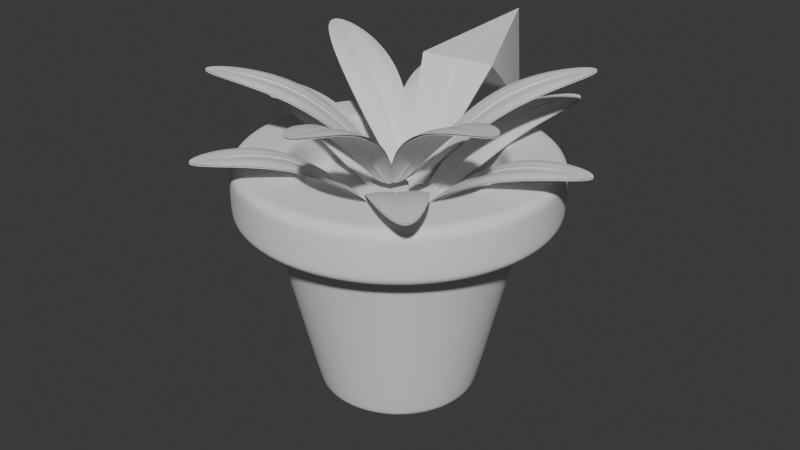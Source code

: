# Source: PotPlant.blend  (saved by Blender 4.0.36; exported with 4.5.12 LTS)
import bpy
from mathutils import Matrix  # noqa: F401  (used for matrix-valued properties, if any)

bpy.ops.wm.read_factory_settings(use_empty=True)
scene = bpy.context.scene
scene.name = 'Scene'

# ---- collections
col_collection = bpy.data.collections.new('Collection'); scene.collection.children.link(col_collection)
col_export = bpy.data.collections.new('Export'); scene.collection.children.link(col_export)

# ---- node groups
ng_auto_smooth = bpy.data.node_groups.new('Auto Smooth', 'GeometryNodeTree')
_s = ng_auto_smooth.interface.new_socket(name='Geometry', in_out='OUTPUT', socket_type='NodeSocketGeometry')
_s = ng_auto_smooth.interface.new_socket(name='Geometry', in_out='INPUT', socket_type='NodeSocketGeometry')
_s = ng_auto_smooth.interface.new_socket(name='Angle', in_out='INPUT', socket_type='NodeSocketFloat')
_s.subtype = 'ANGLE'
_s.min_value = 0.0
_s.max_value = 3.142
ng_auto_smooth.is_modifier = True
_N = ng_auto_smooth.nodes; _L = ng_auto_smooth.links
n0 = _N.new('NodeGroupOutput'); n0.name = 'Group Output'; n0.location = (480, -100)
n1 = _N.new('NodeGroupInput'); n1.name = 'Group Input'; n1.location = (-420, -300)
n2 = _N.new('NodeGroupInput'); n2.name = 'Group Input.001'; n2.location = (-60, -100)
n3 = _N.new('GeometryNodeSetShadeSmooth'); n3.name = 'Set Shade Smooth'; n3.location = (120, -100)
n3.domain = 'EDGE'
n4 = _N.new('GeometryNodeSetShadeSmooth'); n4.name = 'Set Shade Smooth.001'; n4.location = (300, -100)
n5 = _N.new('GeometryNodeInputMeshEdgeAngle'); n5.name = 'Edge Angle'; n5.location = (-420, -220)
n6 = _N.new('GeometryNodeInputEdgeSmooth'); n6.name = 'Is Edge Smooth'; n6.location = (-60, -160)
n7 = _N.new('GeometryNodeInputShadeSmooth'); n7.name = 'Is Face Smooth'; n7.location = (-240, -340)
n8 = _N.new('FunctionNodeBooleanMath'); n8.name = 'Boolean Math'; n8.location = (-60, -220)
n9 = _N.new('FunctionNodeCompare'); n9.name = 'Compare'; n9.location = (-240, -180)
n9.operation = 'LESS_EQUAL'
_L.new(n5.outputs[0], n9.inputs[0])
_L.new(n4.outputs[0], n0.inputs[0])
_L.new(n1.outputs[1], n9.inputs[1])
_L.new(n9.outputs[0], n8.inputs[0])
_L.new(n7.outputs[0], n8.inputs[1])
_L.new(n2.outputs[0], n3.inputs[0])
_L.new(n6.outputs[0], n3.inputs[1])
_L.new(n3.outputs[0], n4.inputs[0])
_L.new(n8.outputs[0], n3.inputs[2])
n0.is_active_output = True

# ---- world
world_world = bpy.data.worlds.new('World'); scene.world = world_world
world_world.use_nodes = True; world_world.node_tree.nodes.clear()
_N = world_world.node_tree.nodes; _L = world_world.node_tree.links
n0 = _N.new('ShaderNodeOutputWorld'); n0.name = 'World Output'; n0.location = (300, 300)
n1 = _N.new('ShaderNodeBackground'); n1.name = 'Background'; n1.location = (10, 300)
n1.inputs[0].default_value = (0.05088, 0.05088, 0.05088, 1.0)
_L.new(n1.outputs[0], n0.inputs[0])
n0.is_active_output = True
world_world.color = (0.05088, 0.05088, 0.05088)
world_world.use_sun_shadow = False
world_world.sun_shadow_jitter_overblur = 0.0

# ---- meshes
me_cylinder = bpy.data.meshes.new('Cylinder')
me_cylinder.from_pydata([(0.0, 0.8086, 1.0), (0.1577, 0.793, 1.0), (0.3094, 0.747, 1.0), (0.4492, 0.6723, 1.0), (0.5717, 0.5717, 1.0), (0.6723, 0.4492, 1.0), (0.747, 0.3094, 1.0), (0.793, 0.1577, 1.0), (0.8086, 0.0, 1.0), (0.793, -0.1577, 1.0), (0.747, -0.3094, 1.0), (0.6723, -0.4492, 1.0), (0.5717, -0.5717, 1.0), (0.4492, -0.6723, 1.0), (0.3094, -0.747, 1.0), (0.1577, -0.793, 1.0), (0.0, -0.8086, 1.0), (-0.1577, -0.793, 1.0), (-0.3094, -0.747, 1.0), (-0.4492, -0.6723, 1.0), (-0.5717, -0.5717, 1.0), (-0.6723, -0.4492, 1.0), (-0.747, -0.3094, 1.0), (-0.793, -0.1577, 1.0), (-0.8086, 0.0, 1.0), (-0.793, 0.1577, 1.0), (-0.747, 0.3094, 1.0), (-0.6723, 0.4492, 1.0), (-0.5717, 0.5717, 1.0), (-0.4492, 0.6723, 1.0), (-0.3094, 0.747, 1.0), (-0.1577, 0.793, 1.0), (5.588e-09, 0.5478, -1.0), (4.114e-09, 0.6602, -0.911), (5.122e-09, 0.5845, -0.9932), (4.657e-09, 0.6187, -0.9739), (4.307e-09, 0.6453, -0.9451), (0.1069, 0.5373, -1.0), (0.1288, 0.6475, -0.911), (0.114, 0.5733, -0.9932), (0.1207, 0.6068, -0.9739), (0.1259, 0.6329, -0.9451), (0.2096, 0.5061, -1.0), (0.2527, 0.61, -0.911), (0.2237, 0.54, -0.9932), (0.2368, 0.5716, -0.9739), (0.247, 0.5962, -0.9451), (0.3043, 0.4555, -1.0), (0.3668, 0.549, -0.911), (0.3247, 0.486, -0.9932), (0.3437, 0.5145, -0.9739), (0.3585, 0.5366, -0.9451), (0.3874, 0.3874, -1.0), (0.4668, 0.4668, -0.911), (0.4133, 0.4133, -0.9932), (0.4375, 0.4375, -0.9739), (0.4563, 0.4563, -0.9451), (0.4555, 0.3043, -1.0), (0.549, 0.3668, -0.911), (0.486, 0.3247, -0.9932), (0.5145, 0.3437, -0.9739), (0.5366, 0.3585, -0.9451), (0.5061, 0.2096, -1.0), (0.61, 0.2527, -0.911), (0.54, 0.2237, -0.9932), (0.5716, 0.2368, -0.9739), (0.5962, 0.247, -0.9451), (0.5373, 0.1069, -1.0), (0.6475, 0.1288, -0.911), (0.5733, 0.114, -0.9932), (0.6068, 0.1207, -0.9739), (0.6329, 0.1259, -0.9451), (0.5478, 4.657e-09, -1.0), (0.6602, 5.063e-09, -0.911), (0.5845, 4.889e-09, -0.9932), (0.6187, 5.064e-09, -0.9739), (0.6453, 5.18e-09, -0.9451), (0.5373, -0.1069, -1.0), (0.6475, -0.1288, -0.911), (0.5733, -0.114, -0.9932), (0.6068, -0.1207, -0.9739), (0.6329, -0.1259, -0.9451), (0.5061, -0.2096, -1.0), (0.61, -0.2527, -0.911), (0.54, -0.2237, -0.9932), (0.5716, -0.2368, -0.9739), (0.5962, -0.247, -0.9451), (0.4555, -0.3043, -1.0), (0.549, -0.3668, -0.911), (0.486, -0.3247, -0.9932), (0.5145, -0.3437, -0.9739), (0.5366, -0.3585, -0.9451), (0.3874, -0.3874, -1.0), (0.4668, -0.4668, -0.911), (0.4133, -0.4133, -0.9932), (0.4375, -0.4375, -0.9739), (0.4563, -0.4563, -0.9451), (0.3043, -0.4555, -1.0), (0.3668, -0.549, -0.911), (0.3247, -0.486, -0.9932), (0.3437, -0.5145, -0.9739), (0.3585, -0.5366, -0.9451), (0.2096, -0.5061, -1.0), (0.2527, -0.61, -0.911), (0.2237, -0.54, -0.9932), (0.2368, -0.5716, -0.9739), (0.247, -0.5962, -0.9451), (0.1069, -0.5373, -1.0), (0.1288, -0.6475, -0.911), (0.114, -0.5733, -0.9932), (0.1207, -0.6068, -0.9739), (0.1259, -0.6329, -0.9451), (3.725e-09, -0.5478, -1.0), (4.114e-09, -0.6602, -0.911), (3.9e-09, -0.5845, -0.9932), (4.075e-09, -0.6187, -0.9739), (4.133e-09, -0.6453, -0.9451), (-0.1069, -0.5373, -1.0), (-0.1288, -0.6475, -0.911), (-0.114, -0.5733, -0.9932), (-0.1207, -0.6068, -0.9739), (-0.1259, -0.6329, -0.9451), (-0.2096, -0.5061, -1.0), (-0.2527, -0.61, -0.911), (-0.2237, -0.54, -0.9932), (-0.2368, -0.5716, -0.9739), (-0.247, -0.5962, -0.9451), (-0.3043, -0.4555, -1.0), (-0.3668, -0.549, -0.911), (-0.3247, -0.486, -0.9932), (-0.3437, -0.5145, -0.9739), (-0.3585, -0.5366, -0.9451), (-0.3874, -0.3874, -1.0), (-0.4668, -0.4668, -0.911), (-0.4133, -0.4133, -0.9932), (-0.4375, -0.4375, -0.9739), (-0.4563, -0.4563, -0.9451), (-0.4555, -0.3043, -1.0), (-0.549, -0.3668, -0.911), (-0.486, -0.3247, -0.9932), (-0.5145, -0.3437, -0.9739), (-0.5366, -0.3585, -0.9451), (-0.5061, -0.2096, -1.0), (-0.61, -0.2527, -0.911), (-0.54, -0.2237, -0.9932), (-0.5716, -0.2368, -0.9739), (-0.5962, -0.247, -0.9451), (-0.5373, -0.1069, -1.0), (-0.6475, -0.1288, -0.911), (-0.5733, -0.114, -0.9932), (-0.6068, -0.1207, -0.9739), (-0.6329, -0.1259, -0.9451), (-0.5478, 6.519e-09, -1.0), (-0.6602, 5.063e-09, -0.911), (-0.5845, 5.995e-09, -0.9932), (-0.6187, 5.53e-09, -0.9739), (-0.6453, 5.297e-09, -0.9451), (-0.5373, 0.1069, -1.0), (-0.6475, 0.1288, -0.911), (-0.5733, 0.114, -0.9932), (-0.6068, 0.1207, -0.9739), (-0.6329, 0.1259, -0.9451), (-0.5061, 0.2096, -1.0), (-0.61, 0.2527, -0.911), (-0.54, 0.2237, -0.9932), (-0.5716, 0.2368, -0.9739), (-0.5962, 0.247, -0.9451), (-0.4555, 0.3043, -1.0), (-0.549, 0.3668, -0.911), (-0.486, 0.3247, -0.9932), (-0.5145, 0.3437, -0.9739), (-0.5366, 0.3585, -0.9451), (-0.3874, 0.3874, -1.0), (-0.4668, 0.4668, -0.911), (-0.4133, 0.4133, -0.9932), (-0.4375, 0.4375, -0.9739), (-0.4563, 0.4563, -0.9451), (-0.3043, 0.4555, -1.0), (-0.3668, 0.549, -0.911), (-0.3247, 0.486, -0.9932), (-0.3437, 0.5145, -0.9739), (-0.3585, 0.5366, -0.9451), (-0.2096, 0.5061, -1.0), (-0.2527, 0.61, -0.911), (-0.2237, 0.54, -0.9932), (-0.2368, 0.5716, -0.9739), (-0.247, 0.5962, -0.9451), (-0.1069, 0.5373, -1.0), (-0.1288, 0.6475, -0.911), (-0.114, 0.5733, -0.9932), (-0.1207, 0.6068, -0.9739), (-0.1259, 0.6329, -0.9451), (0.2333, 1.173, 1.0), (0.2512, 1.263, 0.9087), (0.2401, 1.207, 0.993), (0.2459, 1.236, 0.9733), (0.2498, 1.256, 0.9436), (0.0, 1.288, 0.9087), (0.0, 1.196, 1.0), (0.0, 1.281, 0.9436), (0.0, 1.261, 0.9733), (0.0, 1.231, 0.993), (0.0, 1.288, 0.6425), (0.0, 1.196, 0.5512), (0.0, 1.281, 0.6075), (0.0, 1.261, 0.5779), (0.0, 1.231, 0.5581), (0.4576, 1.105, 1.0), (0.4927, 1.19, 0.9087), (0.4711, 1.137, 0.993), (0.4824, 1.165, 0.9733), (0.4901, 1.183, 0.9436), (0.6644, 0.9943, 1.0), (0.7153, 1.071, 0.9087), (0.6839, 1.023, 0.993), (0.7004, 1.048, 0.9733), (0.7115, 1.065, 0.9436), (0.8456, 0.8456, 1.0), (0.9104, 0.9104, 0.9087), (0.8704, 0.8704, 0.993), (0.8914, 0.8914, 0.9733), (0.9055, 0.9055, 0.9436), (0.9943, 0.6644, 1.0), (1.071, 0.7153, 0.9087), (1.023, 0.6839, 0.993), (1.048, 0.7004, 0.9733), (1.065, 0.7115, 0.9436), (1.105, 0.4576, 1.0), (1.19, 0.4927, 0.9087), (1.137, 0.4711, 0.993), (1.165, 0.4824, 0.9733), (1.183, 0.4901, 0.9436), (1.173, 0.2333, 1.0), (1.263, 0.2512, 0.9087), (1.207, 0.2401, 0.993), (1.236, 0.2459, 0.9733), (1.256, 0.2498, 0.9436), (1.196, 0.0, 1.0), (1.288, 0.0, 0.9087), (1.231, 0.0, 0.993), (1.261, 0.0, 0.9733), (1.281, 0.0, 0.9436), (1.173, -0.2333, 1.0), (1.263, -0.2512, 0.9087), (1.207, -0.2401, 0.993), (1.236, -0.2459, 0.9733), (1.256, -0.2498, 0.9436), (1.105, -0.4576, 1.0), (1.19, -0.4927, 0.9087), (1.137, -0.4711, 0.993), (1.165, -0.4824, 0.9733), (1.183, -0.4901, 0.9436), (0.9943, -0.6644, 1.0), (1.071, -0.7153, 0.9087), (1.023, -0.6839, 0.993), (1.048, -0.7004, 0.9733), (1.065, -0.7115, 0.9436), (0.8456, -0.8456, 1.0), (0.9104, -0.9104, 0.9087), (0.8704, -0.8704, 0.993), (0.8914, -0.8914, 0.9733), (0.9055, -0.9055, 0.9436), (0.6644, -0.9943, 1.0), (0.7153, -1.071, 0.9087), (0.6839, -1.023, 0.993), (0.7004, -1.048, 0.9733), (0.7115, -1.065, 0.9436), (0.4576, -1.105, 1.0), (0.4927, -1.19, 0.9087), (0.4711, -1.137, 0.993), (0.4824, -1.165, 0.9733), (0.4901, -1.183, 0.9436), (0.2333, -1.173, 1.0), (0.2512, -1.263, 0.9087), (0.2401, -1.207, 0.993), (0.2459, -1.236, 0.9733), (0.2498, -1.256, 0.9436), (0.0, -1.196, 1.0), (0.0, -1.288, 0.9087), (0.0, -1.231, 0.993), (0.0, -1.261, 0.9733), (0.0, -1.281, 0.9436), (-0.2333, -1.173, 1.0), (-0.2512, -1.263, 0.9087), (-0.2401, -1.207, 0.993), (-0.2459, -1.236, 0.9733), (-0.2498, -1.256, 0.9436), (-0.4576, -1.105, 1.0), (-0.4927, -1.19, 0.9087), (-0.4711, -1.137, 0.993), (-0.4824, -1.165, 0.9733), (-0.4901, -1.183, 0.9436), (-0.6644, -0.9943, 1.0), (-0.7153, -1.071, 0.9087), (-0.6839, -1.023, 0.993), (-0.7004, -1.048, 0.9733), (-0.7115, -1.065, 0.9436), (-0.8456, -0.8456, 1.0), (-0.9104, -0.9104, 0.9087), (-0.8704, -0.8704, 0.993), (-0.8914, -0.8914, 0.9733), (-0.9055, -0.9055, 0.9436), (-0.9943, -0.6644, 1.0), (-1.071, -0.7153, 0.9087), (-1.023, -0.6839, 0.993), (-1.048, -0.7004, 0.9733), (-1.065, -0.7115, 0.9436), (-1.105, -0.4576, 1.0), (-1.19, -0.4927, 0.9087), (-1.137, -0.4711, 0.993), (-1.165, -0.4824, 0.9733), (-1.183, -0.4901, 0.9436), (-1.173, -0.2333, 1.0), (-1.263, -0.2512, 0.9087), (-1.207, -0.2401, 0.993), (-1.236, -0.2459, 0.9733), (-1.256, -0.2498, 0.9436), (-1.196, 0.0, 1.0), (-1.288, 0.0, 0.9087), (-1.231, 0.0, 0.993), (-1.261, 0.0, 0.9733), (-1.281, 0.0, 0.9436), (-1.173, 0.2333, 1.0), (-1.263, 0.2512, 0.9087), (-1.207, 0.2401, 0.993), (-1.236, 0.2459, 0.9733), (-1.256, 0.2498, 0.9436), (-1.105, 0.4576, 1.0), (-1.19, 0.4927, 0.9087), (-1.137, 0.4711, 0.993), (-1.165, 0.4824, 0.9733), (-1.183, 0.4901, 0.9436), (-0.9943, 0.6644, 1.0), (-1.071, 0.7153, 0.9087), (-1.023, 0.6839, 0.993), (-1.048, 0.7004, 0.9733), (-1.065, 0.7115, 0.9436), (-0.8456, 0.8456, 1.0), (-0.9104, 0.9104, 0.9087), (-0.8704, 0.8704, 0.993), (-0.8914, 0.8914, 0.9733), (-0.9055, 0.9055, 0.9436), (-0.6644, 0.9943, 1.0), (-0.7153, 1.071, 0.9087), (-0.6839, 1.023, 0.993), (-0.7004, 1.048, 0.9733), (-0.7115, 1.065, 0.9436), (-0.4576, 1.105, 1.0), (-0.4927, 1.19, 0.9087), (-0.4711, 1.137, 0.993), (-0.4824, 1.165, 0.9733), (-0.4901, 1.183, 0.9436), (-0.2333, 1.173, 1.0), (-0.2512, 1.263, 0.9087), (-0.2401, 1.207, 0.993), (-0.2459, 1.236, 0.9733), (-0.2498, 1.256, 0.9436), (0.2333, 1.173, 0.5512), (0.2512, 1.263, 0.6425), (0.2401, 1.207, 0.5581), (0.2459, 1.236, 0.5779), (0.2498, 1.256, 0.6075), (0.4576, 1.105, 0.5512), (0.4927, 1.19, 0.6425), (0.4711, 1.137, 0.5581), (0.4824, 1.165, 0.5779), (0.4901, 1.183, 0.6075), (0.6644, 0.9943, 0.5512), (0.7153, 1.071, 0.6425), (0.6839, 1.023, 0.5581), (0.7004, 1.048, 0.5779), (0.7115, 1.065, 0.6075), (0.8456, 0.8456, 0.5512), (0.9104, 0.9104, 0.6425), (0.8704, 0.8704, 0.5581), (0.8914, 0.8914, 0.5779), (0.9055, 0.9055, 0.6075), (0.9943, 0.6644, 0.5512), (1.071, 0.7153, 0.6425), (1.023, 0.6839, 0.5581), (1.048, 0.7004, 0.5779), (1.065, 0.7115, 0.6075), (1.105, 0.4576, 0.5512), (1.19, 0.4927, 0.6425), (1.137, 0.4711, 0.5581), (1.165, 0.4824, 0.5779), (1.183, 0.4901, 0.6075), (1.173, 0.2333, 0.5512), (1.263, 0.2512, 0.6425), (1.207, 0.2401, 0.5581), (1.236, 0.2459, 0.5779), (1.256, 0.2498, 0.6075), (1.196, 0.0, 0.5512), (1.288, 0.0, 0.6425), (1.231, 0.0, 0.5581), (1.261, 0.0, 0.5779), (1.281, 0.0, 0.6075), (1.173, -0.2333, 0.5512), (1.263, -0.2512, 0.6425), (1.207, -0.2401, 0.5581), (1.236, -0.2459, 0.5779), (1.256, -0.2498, 0.6075), (1.105, -0.4576, 0.5512), (1.19, -0.4927, 0.6425), (1.137, -0.4711, 0.5581), (1.165, -0.4824, 0.5779), (1.183, -0.4901, 0.6075), (0.9943, -0.6644, 0.5512), (1.071, -0.7153, 0.6425), (1.023, -0.6839, 0.5581), (1.048, -0.7004, 0.5779), (1.065, -0.7115, 0.6075), (0.8456, -0.8456, 0.5512), (0.9104, -0.9104, 0.6425), (0.8704, -0.8704, 0.5581), (0.8914, -0.8914, 0.5779), (0.9055, -0.9055, 0.6075), (0.6644, -0.9943, 0.5512), (0.7153, -1.071, 0.6425), (0.6839, -1.023, 0.5581), (0.7004, -1.048, 0.5779), (0.7115, -1.065, 0.6075), (0.4576, -1.105, 0.5512), (0.4927, -1.19, 0.6425), (0.4711, -1.137, 0.5581), (0.4824, -1.165, 0.5779), (0.4901, -1.183, 0.6075), (0.2333, -1.173, 0.5512), (0.2512, -1.263, 0.6425), (0.2401, -1.207, 0.5581), (0.2459, -1.236, 0.5779), (0.2498, -1.256, 0.6075), (0.0, -1.196, 0.5512), (0.0, -1.288, 0.6425), (0.0, -1.231, 0.5581), (0.0, -1.261, 0.5779), (0.0, -1.281, 0.6075), (-0.2333, -1.173, 0.5512), (-0.2512, -1.263, 0.6425), (-0.2401, -1.207, 0.5581), (-0.2459, -1.236, 0.5779), (-0.2498, -1.256, 0.6075), (-0.4576, -1.105, 0.5512), (-0.4927, -1.19, 0.6425), (-0.4711, -1.137, 0.5581), (-0.4824, -1.165, 0.5779), (-0.4901, -1.183, 0.6075), (-0.6644, -0.9943, 0.5512), (-0.7153, -1.071, 0.6425), (-0.6839, -1.023, 0.5581), (-0.7004, -1.048, 0.5779), (-0.7115, -1.065, 0.6075), (-0.8456, -0.8456, 0.5512), (-0.9104, -0.9104, 0.6425), (-0.8704, -0.8704, 0.5581), (-0.8914, -0.8914, 0.5779), (-0.9055, -0.9055, 0.6075), (-0.9943, -0.6644, 0.5512), (-1.071, -0.7153, 0.6425), (-1.023, -0.6839, 0.5581), (-1.048, -0.7004, 0.5779), (-1.065, -0.7115, 0.6075), (-1.105, -0.4576, 0.5512), (-1.19, -0.4927, 0.6425), (-1.137, -0.4711, 0.5581), (-1.165, -0.4824, 0.5779), (-1.183, -0.4901, 0.6075), (-1.173, -0.2333, 0.5512), (-1.263, -0.2512, 0.6425), (-1.207, -0.2401, 0.5581), (-1.236, -0.2459, 0.5779), (-1.256, -0.2498, 0.6075), (-1.196, 0.0, 0.5512), (-1.288, 0.0, 0.6425), (-1.231, 0.0, 0.5581), (-1.261, 0.0, 0.5779), (-1.281, 0.0, 0.6075), (-1.173, 0.2333, 0.5512), (-1.263, 0.2512, 0.6425), (-1.207, 0.2401, 0.5581), (-1.236, 0.2459, 0.5779), (-1.256, 0.2498, 0.6075), (-1.105, 0.4576, 0.5512), (-1.19, 0.4927, 0.6425), (-1.137, 0.4711, 0.5581), (-1.165, 0.4824, 0.5779), (-1.183, 0.4901, 0.6075), (-0.9943, 0.6644, 0.5512), (-1.071, 0.7153, 0.6425), (-1.023, 0.6839, 0.5581), (-1.048, 0.7004, 0.5779), (-1.065, 0.7115, 0.6075), (-0.8456, 0.8456, 0.5512), (-0.9104, 0.9104, 0.6425), (-0.8704, 0.8704, 0.5581), (-0.8914, 0.8914, 0.5779), (-0.9055, 0.9055, 0.6075), (-0.6644, 0.9943, 0.5512), (-0.7153, 1.071, 0.6425), (-0.6839, 1.023, 0.5581), (-0.7004, 1.048, 0.5779), (-0.7115, 1.065, 0.6075), (-0.4576, 1.105, 0.5512), (-0.4927, 1.19, 0.6425), (-0.4711, 1.137, 0.5581), (-0.4824, 1.165, 0.5779), (-0.4901, 1.183, 0.6075), (-0.2333, 1.173, 0.5512), (-0.2512, 1.263, 0.6425), (-0.2401, 1.207, 0.5581), (-0.2459, 1.236, 0.5779), (-0.2498, 1.256, 0.6075), (0.1951, 0.9808, 1.0), (0.0, 1.0, 1.0), (0.3827, 0.9239, 1.0), (0.5556, 0.8315, 1.0), (0.7071, 0.7071, 1.0), (0.8315, 0.5556, 1.0), (0.9239, 0.3827, 1.0), (0.9808, 0.1951, 1.0), (1.0, 0.0, 1.0), (0.9808, -0.1951, 1.0), (0.9239, -0.3827, 1.0), (0.8315, -0.5556, 1.0), (0.7071, -0.7071, 1.0), (0.5556, -0.8315, 1.0), (0.3827, -0.9239, 1.0), (0.1951, -0.9808, 1.0), (0.0, -1.0, 1.0), (-0.1951, -0.9808, 1.0), (-0.3827, -0.9239, 1.0), (-0.5556, -0.8315, 1.0), (-0.7071, -0.7071, 1.0), (-0.8315, -0.5556, 1.0), (-0.9239, -0.3827, 1.0), (-0.9808, -0.1951, 1.0), (-1.0, 0.0, 1.0), (-0.9808, 0.1951, 1.0), (-0.9239, 0.3827, 1.0), (-0.8315, 0.5556, 1.0), (-0.7071, 0.7071, 1.0), (-0.5556, 0.8315, 1.0), (-0.3827, 0.9239, 1.0), (-0.1951, 0.9808, 1.0), (0.1308, 0.6575, 0.667), (-1.459e-08, 0.6704, 0.667), (0.2565, 0.6193, 0.667), (0.3724, 0.5574, 0.667), (0.474, 0.474, 0.667), (0.5574, 0.3724, 0.667), (0.6193, 0.2565, 0.667), (0.6575, 0.1308, 0.667), (0.6704, 0.0, 0.667), (0.6575, -0.1308, 0.667), (0.6193, -0.2565, 0.667), (0.5574, -0.3724, 0.667), (0.474, -0.474, 0.667), (0.3724, -0.5574, 0.667), (0.2565, -0.6193, 0.667), (0.1308, -0.6575, 0.667), (-1.459e-08, -0.6704, 0.667), (-0.1308, -0.6575, 0.667), (-0.2565, -0.6193, 0.667), (-0.3724, -0.5574, 0.667), (-0.474, -0.474, 0.667), (-0.5574, -0.3724, 0.667), (-0.6193, -0.2565, 0.667), (-0.6575, -0.1308, 0.667), (-0.6704, 0.0, 0.667), (-0.6575, 0.1308, 0.667), (-0.6193, 0.2565, 0.667), (-0.5574, 0.3724, 0.667), (-0.474, 0.474, 0.667), (-0.3724, 0.5574, 0.667), (-0.2565, 0.6193, 0.667), (-0.1308, 0.6575, 0.667), (0.1577, 0.793, 0.667), (-1.459e-08, 0.8086, 0.667), (0.3094, 0.747, 0.667), (0.4492, 0.6723, 0.667), (0.5717, 0.5717, 0.667), (0.6723, 0.4492, 0.667), (0.747, 0.3094, 0.667), (0.793, 0.1577, 0.667), (0.8086, 0.0, 0.667), (0.793, -0.1577, 0.667), (0.747, -0.3094, 0.667), (0.6723, -0.4492, 0.667), (0.5717, -0.5717, 0.667), (0.4492, -0.6723, 0.667), (0.3094, -0.747, 0.667), (0.1577, -0.793, 0.667), (-1.459e-08, -0.8086, 0.667), (-0.1577, -0.793, 0.667), (-0.3094, -0.747, 0.667), (-0.4492, -0.6723, 0.667), (-0.5717, -0.5717, 0.667), (-0.6723, -0.4492, 0.667), (-0.747, -0.3094, 0.667), (-0.793, -0.1577, 0.667), (-0.8086, 0.0, 0.667), (-0.793, 0.1577, 0.667), (-0.747, 0.3094, 0.667), (-0.6723, 0.4492, 0.667), (-0.5717, 0.5717, 0.667), (-0.4492, 0.6723, 0.667), (-0.3094, 0.747, 0.667), (-0.1577, 0.793, 0.667), (0.1465, 0.7367, 0.667), (-1.459e-08, 0.7512, 0.667), (0.2875, 0.694, 0.667), (0.4173, 0.6246, 0.667), (0.5312, 0.5312, 0.667), (0.6246, 0.4173, 0.667), (0.694, 0.2875, 0.667), (0.7367, 0.1465, 0.667), (0.7512, 0.0, 0.667), (0.7367, -0.1465, 0.667), (0.694, -0.2875, 0.667), (0.6246, -0.4173, 0.667), (0.5312, -0.5312, 0.667), (0.4173, -0.6246, 0.667), (0.2875, -0.694, 0.667), (0.1465, -0.7367, 0.667), (-1.459e-08, -0.7512, 0.667), (-0.1465, -0.7367, 0.667), (-0.2875, -0.694, 0.667), (-0.4173, -0.6246, 0.667), (-0.5312, -0.5312, 0.667), (-0.6246, -0.4173, 0.667), (-0.694, -0.2875, 0.667), (-0.7367, -0.1465, 0.667), (-0.7512, 0.0, 0.667), (-0.7367, 0.1465, 0.667), (-0.694, 0.2875, 0.667), (-0.6246, 0.4173, 0.667), (-0.5312, 0.5312, 0.667), (-0.4173, 0.6246, 0.667), (-0.2875, 0.694, 0.667), (-0.1465, 0.7367, 0.667), (0.0, 0.9043, 1.0), (0.1764, 0.8869, 1.0), (0.3461, 0.8354, 1.0), (0.5024, 0.7519, 1.0), (0.6394, 0.6394, 1.0), (0.7519, 0.5024, 1.0), (0.8354, 0.3461, 1.0), (0.8869, 0.1764, 1.0), (0.9043, 0.0, 1.0), (0.8869, -0.1764, 1.0), (0.8354, -0.3461, 1.0), (0.7519, -0.5024, 1.0), (0.6394, -0.6394, 1.0), (0.5024, -0.7519, 1.0), (0.3461, -0.8354, 1.0), (0.1764, -0.8869, 1.0), (0.0, -0.9043, 1.0), (-0.1764, -0.8869, 1.0), (-0.3461, -0.8354, 1.0), (-0.5024, -0.7519, 1.0), (-0.6394, -0.6394, 1.0), (-0.7519, -0.5024, 1.0), (-0.8354, -0.3461, 1.0), (-0.8869, -0.1764, 1.0), (-0.9043, 0.0, 1.0), (-0.8869, 0.1764, 1.0), (-0.8354, 0.3461, 1.0), (-0.7519, 0.5024, 1.0), (-0.6394, 0.6394, 1.0), (-0.5024, 0.7519, 1.0), (-0.3461, 0.8354, 1.0), (-0.1764, 0.8869, 1.0), (0.0, 1.044, 0.5512), (1.191e-10, 0.9902, 0.5088), (5.821e-11, 1.01, 0.5388), (0.1932, 0.9711, 0.5088), (0.2036, 1.024, 0.5512), (0.197, 0.9905, 0.5388), (0.3789, 0.9148, 0.5088), (0.3994, 0.9642, 0.5512), (0.3865, 0.933, 0.5388), (0.5501, 0.8233, 0.5088), (0.5798, 0.8678, 0.5512), (0.5611, 0.8397, 0.5388), (0.7002, 0.7002, 0.5088), (0.738, 0.738, 0.5512), (0.7141, 0.7141, 0.5388), (0.8233, 0.5501, 0.5088), (0.8678, 0.5798, 0.5512), (0.8397, 0.5611, 0.5388), (0.9148, 0.3789, 0.5088), (0.9642, 0.3994, 0.5512), (0.933, 0.3865, 0.5388), (0.9711, 0.1932, 0.5088), (1.024, 0.2036, 0.5512), (0.9905, 0.197, 0.5388), (0.9902, 1.466e-10, 0.5088), (1.044, 0.0, 0.5512), (1.01, 5.821e-11, 0.5388), (0.9711, -0.1932, 0.5088), (1.024, -0.2036, 0.5512), (0.9905, -0.197, 0.5388), (0.9148, -0.3789, 0.5088), (0.9642, -0.3994, 0.5512), (0.933, -0.3865, 0.5388), (0.8233, -0.5501, 0.5088), (0.8678, -0.5798, 0.5512), (0.8397, -0.5611, 0.5388), (0.7002, -0.7002, 0.5088), (0.738, -0.738, 0.5512), (0.7141, -0.7141, 0.5388), (0.5501, -0.8233, 0.5088), (0.5798, -0.8678, 0.5512), (0.5611, -0.8397, 0.5388), (0.3789, -0.9148, 0.5088), (0.3994, -0.9642, 0.5512), (0.3865, -0.933, 0.5388), (0.1932, -0.9711, 0.5088), (0.2036, -1.024, 0.5512), (0.197, -0.9905, 0.5388), (1.191e-10, -0.9902, 0.5088), (0.0, -1.044, 0.5512), (5.821e-11, -1.01, 0.5388), (-0.1932, -0.9711, 0.5088), (-0.2036, -1.024, 0.5512), (-0.197, -0.9905, 0.5388), (-0.3789, -0.9148, 0.5088), (-0.3994, -0.9642, 0.5512), (-0.3865, -0.933, 0.5388), (-0.5501, -0.8233, 0.5088), (-0.5798, -0.8678, 0.5512), (-0.5611, -0.8397, 0.5388), (-0.7002, -0.7002, 0.5088), (-0.738, -0.738, 0.5512), (-0.7141, -0.7141, 0.5388), (-0.8233, -0.5501, 0.5088), (-0.8678, -0.5798, 0.5512), (-0.8397, -0.5611, 0.5388), (-0.9148, -0.3789, 0.5088), (-0.9642, -0.3994, 0.5512), (-0.933, -0.3865, 0.5388), (-0.9711, -0.1932, 0.5088), (-1.024, -0.2036, 0.5512), (-0.9905, -0.197, 0.5388), (-0.9902, 1.466e-10, 0.5088), (-1.044, 0.0, 0.5512), (-1.01, 5.821e-11, 0.5388), (-0.9711, 0.1932, 0.5088), (-1.024, 0.2036, 0.5512), (-0.9905, 0.197, 0.5388), (-0.9148, 0.3789, 0.5088), (-0.9642, 0.3994, 0.5512), (-0.933, 0.3865, 0.5388), (-0.8233, 0.5501, 0.5088), (-0.8678, 0.5798, 0.5512), (-0.8397, 0.5611, 0.5388), (-0.7002, 0.7002, 0.5088), (-0.738, 0.738, 0.5512), (-0.7141, 0.7141, 0.5388), (-0.5501, 0.8233, 0.5088), (-0.5798, 0.8678, 0.5512), (-0.5611, 0.8397, 0.5388), (-0.3789, 0.9148, 0.5088), (-0.3994, 0.9642, 0.5512), (-0.3865, 0.933, 0.5388), (-0.1932, 0.9711, 0.5088), (-0.2036, 1.024, 0.5512), (-0.197, 0.9905, 0.5388)], [], [(483, 328, 333, 488), (178, 759, 762, 183), (358, 193, 208, 363), (48, 681, 684, 53), (438, 283, 288, 443), (183, 762, 765, 188), (393, 238, 243, 398), (53, 684, 687, 58), (58, 687, 690, 63), (478, 323, 328, 483), (63, 690, 693, 68), (433, 278, 283, 438), (514, 515, 212, 207), (388, 233, 238, 393), (68, 693, 696, 73), (73, 696, 699, 78), (473, 318, 323, 478), (78, 699, 702, 83), (428, 273, 278, 433), (383, 228, 233, 388), (83, 702, 705, 88), (88, 705, 708, 93), (468, 313, 318, 473), (93, 708, 711, 98), (423, 268, 273, 428), (378, 223, 228, 383), (98, 711, 714, 103), (508, 353, 197, 202), (26, 25, 601, 602), (718, 715, 422, 427), (463, 308, 313, 468), (676, 672, 203, 357), (43, 678, 681, 48), (202, 197, 193, 358), (766, 763, 502, 507), (763, 760, 497, 502), (760, 757, 492, 497), (173, 756, 759, 178), (757, 754, 487, 492), (754, 751, 482, 487), (751, 748, 477, 482), (748, 745, 472, 477), (745, 742, 467, 472), (742, 739, 462, 467), (739, 736, 457, 462), (736, 733, 452, 457), (733, 730, 447, 452), (730, 727, 442, 447), (727, 724, 437, 442), (724, 721, 432, 437), (721, 718, 427, 432), (715, 712, 417, 422), (712, 709, 412, 417), (709, 706, 407, 412), (706, 703, 402, 407), (703, 700, 397, 402), (700, 697, 392, 397), (697, 694, 387, 392), (694, 691, 382, 387), (691, 688, 377, 382), (688, 685, 372, 377), (685, 682, 367, 372), (682, 679, 362, 367), (32, 37, 42, 47, 52, 57, 62, 67, 72, 77, 82, 87, 92, 97, 102, 107, 112, 117, 122, 127, 132, 137, 142, 147, 152, 157, 162, 167, 172, 177, 182, 187), (512, 514, 207, 192), (543, 513, 198, 352), (515, 516, 217, 212), (516, 517, 222, 217), (517, 518, 227, 222), (518, 519, 232, 227), (519, 520, 237, 232), (520, 521, 242, 237), (521, 522, 247, 242), (522, 523, 252, 247), (523, 524, 257, 252), (524, 525, 262, 257), (525, 526, 267, 262), (526, 527, 272, 267), (527, 528, 277, 272), (528, 529, 282, 277), (529, 530, 287, 282), (530, 531, 292, 287), (531, 532, 297, 292), (532, 533, 302, 297), (533, 534, 307, 302), (534, 535, 312, 307), (535, 536, 317, 312), (536, 537, 322, 317), (537, 538, 327, 322), (538, 539, 332, 327), (539, 540, 337, 332), (540, 541, 342, 337), (541, 542, 347, 342), (542, 543, 352, 347), (38, 675, 678, 43), (679, 676, 357, 362), (33, 673, 675, 38), (168, 753, 756, 173), (398, 243, 248, 403), (163, 750, 753, 168), (443, 288, 293, 448), (158, 747, 750, 163), (488, 333, 338, 493), (513, 512, 192, 198), (153, 744, 747, 158), (403, 248, 253, 408), (148, 741, 744, 153), (448, 293, 298, 453), (143, 738, 741, 148), (493, 338, 343, 498), (363, 208, 213, 368), (138, 735, 738, 143), (408, 253, 258, 413), (133, 732, 735, 138), (453, 298, 303, 458), (128, 729, 732, 133), (498, 343, 348, 503), (368, 213, 218, 373), (123, 726, 729, 128), (413, 258, 263, 418), (118, 723, 726, 123), (458, 303, 308, 463), (113, 720, 723, 118), (503, 348, 353, 508), (373, 218, 223, 378), (108, 717, 720, 113), (418, 263, 268, 423), (103, 714, 717, 108), (33, 38, 41, 36), (36, 41, 40, 35), (35, 40, 39, 34), (34, 39, 37, 32), (38, 43, 46, 41), (41, 46, 45, 40), (40, 45, 44, 39), (39, 44, 42, 37), (43, 48, 51, 46), (46, 51, 50, 45), (45, 50, 49, 44), (44, 49, 47, 42), (48, 53, 56, 51), (51, 56, 55, 50), (50, 55, 54, 49), (49, 54, 52, 47), (53, 58, 61, 56), (56, 61, 60, 55), (55, 60, 59, 54), (54, 59, 57, 52), (58, 63, 66, 61), (61, 66, 65, 60), (60, 65, 64, 59), (59, 64, 62, 57), (63, 68, 71, 66), (66, 71, 70, 65), (65, 70, 69, 64), (64, 69, 67, 62), (68, 73, 76, 71), (71, 76, 75, 70), (70, 75, 74, 69), (69, 74, 72, 67), (73, 78, 81, 76), (76, 81, 80, 75), (75, 80, 79, 74), (74, 79, 77, 72), (78, 83, 86, 81), (81, 86, 85, 80), (80, 85, 84, 79), (79, 84, 82, 77), (83, 88, 91, 86), (86, 91, 90, 85), (85, 90, 89, 84), (84, 89, 87, 82), (88, 93, 96, 91), (91, 96, 95, 90), (90, 95, 94, 89), (89, 94, 92, 87), (93, 98, 101, 96), (96, 101, 100, 95), (95, 100, 99, 94), (94, 99, 97, 92), (98, 103, 106, 101), (101, 106, 105, 100), (100, 105, 104, 99), (99, 104, 102, 97), (103, 108, 111, 106), (106, 111, 110, 105), (105, 110, 109, 104), (104, 109, 107, 102), (108, 113, 116, 111), (111, 116, 115, 110), (110, 115, 114, 109), (109, 114, 112, 107), (113, 118, 121, 116), (116, 121, 120, 115), (115, 120, 119, 114), (114, 119, 117, 112), (118, 123, 126, 121), (121, 126, 125, 120), (120, 125, 124, 119), (119, 124, 122, 117), (123, 128, 131, 126), (126, 131, 130, 125), (125, 130, 129, 124), (124, 129, 127, 122), (128, 133, 136, 131), (131, 136, 135, 130), (130, 135, 134, 129), (129, 134, 132, 127), (133, 138, 141, 136), (136, 141, 140, 135), (135, 140, 139, 134), (134, 139, 137, 132), (138, 143, 146, 141), (141, 146, 145, 140), (140, 145, 144, 139), (139, 144, 142, 137), (143, 148, 151, 146), (146, 151, 150, 145), (145, 150, 149, 144), (144, 149, 147, 142), (148, 153, 156, 151), (151, 156, 155, 150), (150, 155, 154, 149), (149, 154, 152, 147), (153, 158, 161, 156), (156, 161, 160, 155), (155, 160, 159, 154), (154, 159, 157, 152), (158, 163, 166, 161), (161, 166, 165, 160), (160, 165, 164, 159), (159, 164, 162, 157), (163, 168, 171, 166), (166, 171, 170, 165), (165, 170, 169, 164), (164, 169, 167, 162), (168, 173, 176, 171), (171, 176, 175, 170), (170, 175, 174, 169), (169, 174, 172, 167), (173, 178, 181, 176), (176, 181, 180, 175), (175, 180, 179, 174), (174, 179, 177, 172), (178, 183, 186, 181), (181, 186, 185, 180), (180, 185, 184, 179), (179, 184, 182, 177), (183, 188, 191, 186), (186, 191, 190, 185), (185, 190, 189, 184), (184, 189, 187, 182), (188, 33, 36, 191), (191, 36, 35, 190), (190, 35, 34, 189), (189, 34, 32, 187), (193, 197, 199, 196), (196, 199, 200, 195), (195, 200, 201, 194), (194, 201, 198, 192), (208, 193, 196, 211), (211, 196, 195, 210), (210, 195, 194, 209), (209, 194, 192, 207), (213, 208, 211, 216), (216, 211, 210, 215), (215, 210, 209, 214), (214, 209, 207, 212), (218, 213, 216, 221), (221, 216, 215, 220), (220, 215, 214, 219), (219, 214, 212, 217), (223, 218, 221, 226), (226, 221, 220, 225), (225, 220, 219, 224), (224, 219, 217, 222), (228, 223, 226, 231), (231, 226, 225, 230), (230, 225, 224, 229), (229, 224, 222, 227), (233, 228, 231, 236), (236, 231, 230, 235), (235, 230, 229, 234), (234, 229, 227, 232), (238, 233, 236, 241), (241, 236, 235, 240), (240, 235, 234, 239), (239, 234, 232, 237), (243, 238, 241, 246), (246, 241, 240, 245), (245, 240, 239, 244), (244, 239, 237, 242), (248, 243, 246, 251), (251, 246, 245, 250), (250, 245, 244, 249), (249, 244, 242, 247), (253, 248, 251, 256), (256, 251, 250, 255), (255, 250, 249, 254), (254, 249, 247, 252), (258, 253, 256, 261), (261, 256, 255, 260), (260, 255, 254, 259), (259, 254, 252, 257), (263, 258, 261, 266), (266, 261, 260, 265), (265, 260, 259, 264), (264, 259, 257, 262), (268, 263, 266, 271), (271, 266, 265, 270), (270, 265, 264, 269), (269, 264, 262, 267), (273, 268, 271, 276), (276, 271, 270, 275), (275, 270, 269, 274), (274, 269, 267, 272), (278, 273, 276, 281), (281, 276, 275, 280), (280, 275, 274, 279), (279, 274, 272, 277), (283, 278, 281, 286), (286, 281, 280, 285), (285, 280, 279, 284), (284, 279, 277, 282), (288, 283, 286, 291), (291, 286, 285, 290), (290, 285, 284, 289), (289, 284, 282, 287), (293, 288, 291, 296), (296, 291, 290, 295), (295, 290, 289, 294), (294, 289, 287, 292), (298, 293, 296, 301), (301, 296, 295, 300), (300, 295, 294, 299), (299, 294, 292, 297), (303, 298, 301, 306), (306, 301, 300, 305), (305, 300, 299, 304), (304, 299, 297, 302), (308, 303, 306, 311), (311, 306, 305, 310), (310, 305, 304, 309), (309, 304, 302, 307), (313, 308, 311, 316), (316, 311, 310, 315), (315, 310, 309, 314), (314, 309, 307, 312), (318, 313, 316, 321), (321, 316, 315, 320), (320, 315, 314, 319), (319, 314, 312, 317), (323, 318, 321, 326), (326, 321, 320, 325), (325, 320, 319, 324), (324, 319, 317, 322), (328, 323, 326, 331), (331, 326, 325, 330), (330, 325, 324, 329), (329, 324, 322, 327), (333, 328, 331, 336), (336, 331, 330, 335), (335, 330, 329, 334), (334, 329, 327, 332), (338, 333, 336, 341), (341, 336, 335, 340), (340, 335, 334, 339), (339, 334, 332, 337), (343, 338, 341, 346), (346, 341, 340, 345), (345, 340, 339, 344), (344, 339, 337, 342), (348, 343, 346, 351), (351, 346, 345, 350), (350, 345, 344, 349), (349, 344, 342, 347), (353, 348, 351, 356), (356, 351, 350, 355), (355, 350, 349, 354), (354, 349, 347, 352), (197, 353, 356, 199), (199, 356, 355, 200), (200, 355, 354, 201), (201, 354, 352, 198), (508, 202, 204, 511), (511, 204, 205, 510), (510, 205, 206, 509), (509, 206, 203, 507), (503, 508, 511, 506), (506, 511, 510, 505), (505, 510, 509, 504), (504, 509, 507, 502), (498, 503, 506, 501), (501, 506, 505, 500), (500, 505, 504, 499), (499, 504, 502, 497), (493, 498, 501, 496), (496, 501, 500, 495), (495, 500, 499, 494), (494, 499, 497, 492), (488, 493, 496, 491), (491, 496, 495, 490), (490, 495, 494, 489), (489, 494, 492, 487), (483, 488, 491, 486), (486, 491, 490, 485), (485, 490, 489, 484), (484, 489, 487, 482), (478, 483, 486, 481), (481, 486, 485, 480), (480, 485, 484, 479), (479, 484, 482, 477), (473, 478, 481, 476), (476, 481, 480, 475), (475, 480, 479, 474), (474, 479, 477, 472), (468, 473, 476, 471), (471, 476, 475, 470), (470, 475, 474, 469), (469, 474, 472, 467), (463, 468, 471, 466), (466, 471, 470, 465), (465, 470, 469, 464), (464, 469, 467, 462), (458, 463, 466, 461), (461, 466, 465, 460), (460, 465, 464, 459), (459, 464, 462, 457), (453, 458, 461, 456), (456, 461, 460, 455), (455, 460, 459, 454), (454, 459, 457, 452), (448, 453, 456, 451), (451, 456, 455, 450), (450, 455, 454, 449), (449, 454, 452, 447), (443, 448, 451, 446), (446, 451, 450, 445), (445, 450, 449, 444), (444, 449, 447, 442), (438, 443, 446, 441), (441, 446, 445, 440), (440, 445, 444, 439), (439, 444, 442, 437), (433, 438, 441, 436), (436, 441, 440, 435), (435, 440, 439, 434), (434, 439, 437, 432), (428, 433, 436, 431), (431, 436, 435, 430), (430, 435, 434, 429), (429, 434, 432, 427), (423, 428, 431, 426), (426, 431, 430, 425), (425, 430, 429, 424), (424, 429, 427, 422), (418, 423, 426, 421), (421, 426, 425, 420), (420, 425, 424, 419), (419, 424, 422, 417), (413, 418, 421, 416), (416, 421, 420, 415), (415, 420, 419, 414), (414, 419, 417, 412), (408, 413, 416, 411), (411, 416, 415, 410), (410, 415, 414, 409), (409, 414, 412, 407), (403, 408, 411, 406), (406, 411, 410, 405), (405, 410, 409, 404), (404, 409, 407, 402), (398, 403, 406, 401), (401, 406, 405, 400), (400, 405, 404, 399), (399, 404, 402, 397), (393, 398, 401, 396), (396, 401, 400, 395), (395, 400, 399, 394), (394, 399, 397, 392), (388, 393, 396, 391), (391, 396, 395, 390), (390, 395, 394, 389), (389, 394, 392, 387), (383, 388, 391, 386), (386, 391, 390, 385), (385, 390, 389, 384), (384, 389, 387, 382), (378, 383, 386, 381), (381, 386, 385, 380), (380, 385, 384, 379), (379, 384, 382, 377), (373, 378, 381, 376), (376, 381, 380, 375), (375, 380, 379, 374), (374, 379, 377, 372), (368, 373, 376, 371), (371, 376, 375, 370), (370, 375, 374, 369), (369, 374, 372, 367), (363, 368, 371, 366), (366, 371, 370, 365), (365, 370, 369, 364), (364, 369, 367, 362), (358, 363, 366, 361), (361, 366, 365, 360), (360, 365, 364, 359), (359, 364, 362, 357), (202, 358, 361, 204), (204, 361, 360, 205), (205, 360, 359, 206), (206, 359, 357, 203), (188, 765, 673, 33), (640, 641, 512, 513), (641, 642, 514, 512), (642, 643, 515, 514), (643, 644, 516, 515), (644, 645, 517, 516), (645, 646, 518, 517), (646, 647, 519, 518), (647, 648, 520, 519), (648, 649, 521, 520), (649, 650, 522, 521), (650, 651, 523, 522), (651, 652, 524, 523), (652, 653, 525, 524), (653, 654, 526, 525), (654, 655, 527, 526), (655, 656, 528, 527), (656, 657, 529, 528), (657, 658, 530, 529), (658, 659, 531, 530), (659, 660, 532, 531), (660, 661, 533, 532), (661, 662, 534, 533), (662, 663, 535, 534), (663, 664, 536, 535), (664, 665, 537, 536), (665, 666, 538, 537), (666, 667, 539, 538), (667, 668, 540, 539), (668, 669, 541, 540), (669, 670, 542, 541), (670, 671, 543, 542), (671, 640, 513, 543), (544, 545, 575, 574, 573, 572, 571, 570, 569, 568, 567, 566, 565, 564, 563, 562, 561, 560, 559, 558, 557, 556, 555, 554, 553, 552, 551, 550, 549, 548, 547, 546), (13, 12, 588, 589), (27, 26, 602, 603), (14, 13, 589, 590), (1, 0, 577, 576), (28, 27, 603, 604), (15, 14, 590, 591), (2, 1, 576, 578), (29, 28, 604, 605), (16, 15, 591, 592), (3, 2, 578, 579), (30, 29, 605, 606), (17, 16, 592, 593), (4, 3, 579, 580), (31, 30, 606, 607), (18, 17, 593, 594), (5, 4, 580, 581), (0, 31, 607, 577), (19, 18, 594, 595), (6, 5, 581, 582), (20, 19, 595, 596), (7, 6, 582, 583), (21, 20, 596, 597), (8, 7, 583, 584), (22, 21, 597, 598), (9, 8, 584, 585), (23, 22, 598, 599), (10, 9, 585, 586), (24, 23, 599, 600), (11, 10, 586, 587), (25, 24, 600, 601), (12, 11, 587, 588), (609, 608, 576, 577), (608, 610, 578, 576), (610, 611, 579, 578), (611, 612, 580, 579), (612, 613, 581, 580), (613, 614, 582, 581), (614, 615, 583, 582), (615, 616, 584, 583), (616, 617, 585, 584), (617, 618, 586, 585), (618, 619, 587, 586), (619, 620, 588, 587), (620, 621, 589, 588), (621, 622, 590, 589), (622, 623, 591, 590), (623, 624, 592, 591), (624, 625, 593, 592), (625, 626, 594, 593), (626, 627, 595, 594), (627, 628, 596, 595), (628, 629, 597, 596), (629, 630, 598, 597), (630, 631, 599, 598), (631, 632, 600, 599), (632, 633, 601, 600), (633, 634, 602, 601), (634, 635, 603, 602), (635, 636, 604, 603), (636, 637, 605, 604), (637, 638, 606, 605), (638, 639, 607, 606), (639, 609, 577, 607), (545, 544, 608, 609), (544, 546, 610, 608), (546, 547, 611, 610), (547, 548, 612, 611), (548, 549, 613, 612), (549, 550, 614, 613), (550, 551, 615, 614), (551, 552, 616, 615), (552, 553, 617, 616), (553, 554, 618, 617), (554, 555, 619, 618), (555, 556, 620, 619), (556, 557, 621, 620), (557, 558, 622, 621), (558, 559, 623, 622), (559, 560, 624, 623), (560, 561, 625, 624), (561, 562, 626, 625), (562, 563, 627, 626), (563, 564, 628, 627), (564, 565, 629, 628), (565, 566, 630, 629), (566, 567, 631, 630), (567, 568, 632, 631), (568, 569, 633, 632), (569, 570, 634, 633), (570, 571, 635, 634), (571, 572, 636, 635), (572, 573, 637, 636), (573, 574, 638, 637), (574, 575, 639, 638), (575, 545, 609, 639), (31, 0, 640, 671), (30, 31, 671, 670), (29, 30, 670, 669), (28, 29, 669, 668), (27, 28, 668, 667), (26, 27, 667, 666), (25, 26, 666, 665), (24, 25, 665, 664), (23, 24, 664, 663), (22, 23, 663, 662), (21, 22, 662, 661), (20, 21, 661, 660), (19, 20, 660, 659), (18, 19, 659, 658), (17, 18, 658, 657), (16, 17, 657, 656), (15, 16, 656, 655), (14, 15, 655, 654), (13, 14, 654, 653), (12, 13, 653, 652), (11, 12, 652, 651), (10, 11, 651, 650), (9, 10, 650, 649), (8, 9, 649, 648), (7, 8, 648, 647), (6, 7, 647, 646), (5, 6, 646, 645), (4, 5, 645, 644), (3, 4, 644, 643), (2, 3, 643, 642), (1, 2, 642, 641), (0, 1, 641, 640), (766, 672, 674, 767), (767, 674, 673, 765), (763, 766, 767, 764), (764, 767, 765, 762), (760, 763, 764, 761), (761, 764, 762, 759), (757, 760, 761, 758), (758, 761, 759, 756), (754, 757, 758, 755), (755, 758, 756, 753), (751, 754, 755, 752), (752, 755, 753, 750), (748, 751, 752, 749), (749, 752, 750, 747), (745, 748, 749, 746), (746, 749, 747, 744), (742, 745, 746, 743), (743, 746, 744, 741), (739, 742, 743, 740), (740, 743, 741, 738), (736, 739, 740, 737), (737, 740, 738, 735), (733, 736, 737, 734), (734, 737, 735, 732), (730, 733, 734, 731), (731, 734, 732, 729), (727, 730, 731, 728), (728, 731, 729, 726), (724, 727, 728, 725), (725, 728, 726, 723), (721, 724, 725, 722), (722, 725, 723, 720), (718, 721, 722, 719), (719, 722, 720, 717), (715, 718, 719, 716), (716, 719, 717, 714), (712, 715, 716, 713), (713, 716, 714, 711), (709, 712, 713, 710), (710, 713, 711, 708), (706, 709, 710, 707), (707, 710, 708, 705), (703, 706, 707, 704), (704, 707, 705, 702), (700, 703, 704, 701), (701, 704, 702, 699), (697, 700, 701, 698), (698, 701, 699, 696), (694, 697, 698, 695), (695, 698, 696, 693), (691, 694, 695, 692), (692, 695, 693, 690), (688, 691, 692, 689), (689, 692, 690, 687), (685, 688, 689, 686), (686, 689, 687, 684), (682, 685, 686, 683), (683, 686, 684, 681), (679, 682, 683, 680), (680, 683, 681, 678), (676, 679, 680, 677), (677, 680, 678, 675), (672, 676, 677, 674), (674, 677, 675, 673), (672, 766, 507, 203)])
me_cylinder.polygons.foreach_set('use_smooth', [True] * 738)
_uv = me_cylinder.uv_layers.new(name='UVMap')
_uv.uv.foreach_set('vector', [0.1875, 0.9106, 0.1875, 0.9772, 0.1562, 0.9772, 0.1562, 0.9106, 0.09375, 0.5222, 0.09375, 0.8772, 0.0625, 0.8772, 0.0625, 0.5222, 0.9688, 0.9106, 0.9688, 0.9772, 0.9375, 0.9772, 0.9375, 0.9106, 0.9062, 0.5222, 0.9062, 0.8772, 0.875, 0.8772, 0.875, 0.5222, 0.4688, 0.9106, 0.4688, 0.9772, 0.4375, 0.9772, 0.4375, 0.9106, 0.0625, 0.5222, 0.0625, 0.8772, 0.03125, 0.8772, 0.03125, 0.5222, 0.75, 0.9106, 0.75, 0.9772, 0.7188, 0.9772, 0.7188, 0.9106, 0.875, 0.5222, 0.875, 0.8772, 0.8438, 0.8772, 0.8438, 0.5222, 0.8438, 0.5222, 0.8438, 0.8772, 0.8125, 0.8772, 0.8125, 0.5222, 0.2188, 0.9106, 0.2188, 0.9772, 0.1875, 0.9772, 0.1875, 0.9106, 0.8125, 0.5222, 0.8125, 0.8772, 0.7812, 0.8772, 0.7812, 0.5222, 0.5, 0.9106, 0.5, 0.9772, 0.4688, 0.9772, 0.4688, 0.9106, 0.3418, 0.4717, 0.3833, 0.4496, 0.3833, 0.4496, 0.3418, 0.4717, 0.7812, 0.9106, 0.7812, 0.9772, 0.75, 0.9772, 0.75, 0.9106, 0.7812, 0.5222, 0.7812, 0.8772, 0.75, 0.8772, 0.75, 0.5222, 0.75, 0.5222, 0.75, 0.8772, 0.7188, 0.8772, 0.7188, 0.5222, 0.25, 0.9106, 0.25, 0.9772, 0.2188, 0.9772, 0.2188, 0.9106, 0.7188, 0.5222, 0.7188, 0.8772, 0.6875, 0.8772, 0.6875, 0.5222, 0.5312, 0.9106, 0.5312, 0.9772, 0.5, 0.9772, 0.5, 0.9106, 0.8125, 0.9106, 0.8125, 0.9772, 0.7812, 0.9772, 0.7812, 0.9106, 0.6875, 0.5222, 0.6875, 0.8772, 0.6562, 0.8772, 0.6562, 0.5222, 0.6562, 0.5222, 0.6562, 0.8772, 0.625, 0.8772, 0.625, 0.5222, 0.2812, 0.9106, 0.2812, 0.9772, 0.25, 0.9772, 0.25, 0.9106, 0.625, 0.5222, 0.625, 0.8772, 0.5938, 0.8772, 0.5938, 0.5222, 0.5625, 0.9106, 0.5625, 0.9772, 0.5312, 0.9772, 0.5312, 0.9106, 0.8438, 0.9106, 0.8438, 0.9772, 0.8125, 0.9772, 0.8125, 0.9106, 0.5938, 0.5222, 0.5938, 0.8772, 0.5625, 0.8772, 0.5625, 0.5222, 0.03125, 0.9106, 0.03125, 0.9772, 0.0, 0.9772, 0.0, 0.9106, 0.07072, 0.3243, 0.05967, 0.2879, 0.05967, 0.2879, 0.07072, 0.3243, 0.5312, 0.8878, 0.5625, 0.8878, 0.5625, 0.8878, 0.5312, 0.8878, 0.3125, 0.9106, 0.3125, 0.9772, 0.2812, 0.9772, 0.2812, 0.9106, 0.9688, 0.8878, 1.0, 0.8878, 1.0, 0.8878, 0.9688, 0.8878, 0.9375, 0.5222, 0.9375, 0.8772, 0.9062, 0.8772, 0.9062, 0.5222, 1.0, 0.9106, 1.0, 0.9772, 0.9688, 0.9772, 0.9688, 0.9106, 0.03125, 0.8878, 0.0625, 0.8878, 0.0625, 0.8878, 0.03125, 0.8878, 0.0625, 0.8878, 0.09375, 0.8878, 0.09375, 0.8878, 0.0625, 0.8878, 0.09375, 0.8878, 0.125, 0.8878, 0.125, 0.8878, 0.09375, 0.8878, 0.125, 0.5222, 0.125, 0.8772, 0.09375, 0.8772, 0.09375, 0.5222, 0.125, 0.8878, 0.1562, 0.8878, 0.1562, 0.8878, 0.125, 0.8878, 0.1562, 0.8878, 0.1875, 0.8878, 0.1875, 0.8878, 0.1562, 0.8878, 0.1875, 0.8878, 0.2188, 0.8878, 0.2188, 0.8878, 0.1875, 0.8878, 0.2188, 0.8878, 0.25, 0.8878, 0.25, 0.8878, 0.2188, 0.8878, 0.25, 0.8878, 0.2812, 0.8878, 0.2812, 0.8878, 0.25, 0.8878, 0.2812, 0.8878, 0.3125, 0.8878, 0.3125, 0.8878, 0.2812, 0.8878, 0.3125, 0.8878, 0.3438, 0.8878, 0.3438, 0.8878, 0.3125, 0.8878, 0.3438, 0.8878, 0.375, 0.8878, 0.375, 0.8878, 0.3438, 0.8878, 0.375, 0.8878, 0.4062, 0.8878, 0.4062, 0.8878, 0.375, 0.8878, 0.4062, 0.8878, 0.4375, 0.8878, 0.4375, 0.8878, 0.4062, 0.8878, 0.4375, 0.8878, 0.4688, 0.8878, 0.4688, 0.8878, 0.4375, 0.8878, 0.4688, 0.8878, 0.5, 0.8878, 0.5, 0.8878, 0.4688, 0.8878, 0.5, 0.8878, 0.5312, 0.8878, 0.5312, 0.8878, 0.5, 0.8878, 0.5625, 0.8878, 0.5938, 0.8878, 0.5938, 0.8878, 0.5625, 0.8878, 0.5938, 0.8878, 0.625, 0.8878, 0.625, 0.8878, 0.5938, 0.8878, 0.625, 0.8878, 0.6563, 0.8878, 0.6562, 0.8878, 0.625, 0.8878, 0.6562, 0.8878, 0.6875, 0.8878, 0.6875, 0.8878, 0.6562, 0.8878, 0.6875, 0.8878, 0.7187, 0.8878, 0.7188, 0.8878, 0.6875, 0.8878, 0.7188, 0.8878, 0.75, 0.8878, 0.75, 0.8878, 0.7188, 0.8878, 0.75, 0.8878, 0.7812, 0.8878, 0.7812, 0.8878, 0.75, 0.8878, 0.7812, 0.8878, 0.8125, 0.8878, 0.8125, 0.8878, 0.7812, 0.8878, 0.8125, 0.8878, 0.8438, 0.8878, 0.8438, 0.8878, 0.8125, 0.8878, 0.8438, 0.8878, 0.875, 0.8878, 0.875, 0.8878, 0.8438, 0.8878, 0.875, 0.8878, 0.9062, 0.8878, 0.9062, 0.8878, 0.875, 0.8878, 0.9062, 0.8878, 0.9375, 0.8878, 0.9375, 0.8878, 0.9062, 0.8878, 0.75, 0.4556, 0.7901, 0.4516, 0.8287, 0.4399, 0.8642, 0.4209, 0.8954, 0.3954, 0.9209, 0.3642, 0.9399, 0.3287, 0.9516, 0.2901, 0.9556, 0.25, 0.9516, 0.2099, 0.9399, 0.1713, 0.9209, 0.1358, 0.8954, 0.1046, 0.8642, 0.07908, 0.8287, 0.06008, 0.7901, 0.04838, 0.75, 0.04443, 0.7099, 0.04838, 0.6713, 0.06008, 0.6358, 0.07908, 0.6046, 0.1046, 0.5791, 0.1358, 0.5601, 0.1713, 0.5484, 0.2099, 0.5444, 0.25, 0.5484, 0.2901, 0.5601, 0.3287, 0.5791, 0.3642, 0.6046, 0.3954, 0.6358, 0.4209, 0.6713, 0.4399, 0.7099, 0.4516, 0.2968, 0.4854, 0.3418, 0.4717, 0.3418, 0.4717, 0.2968, 0.4854, 0.2032, 0.4854, 0.25, 0.49, 0.25, 0.49, 0.2032, 0.4854, 0.3833, 0.4496, 0.4197, 0.4197, 0.4197, 0.4197, 0.3833, 0.4496, 0.4197, 0.4197, 0.4496, 0.3833, 0.4496, 0.3833, 0.4197, 0.4197, 0.4496, 0.3833, 0.4717, 0.3418, 0.4717, 0.3418, 0.4496, 0.3833, 0.4717, 0.3418, 0.4854, 0.2968, 0.4854, 0.2968, 0.4717, 0.3418, 0.4854, 0.2968, 0.49, 0.25, 0.49, 0.25, 0.4854, 0.2968, 0.49, 0.25, 0.4854, 0.2032, 0.4854, 0.2032, 0.49, 0.25, 0.4854, 0.2032, 0.4717, 0.1582, 0.4717, 0.1582, 0.4854, 0.2032, 0.4717, 0.1582, 0.4496, 0.1167, 0.4496, 0.1167, 0.4717, 0.1582, 0.4496, 0.1167, 0.4197, 0.08029, 0.4197, 0.08029, 0.4496, 0.1167, 0.4197, 0.08029, 0.3833, 0.05045, 0.3833, 0.05045, 0.4197, 0.08029, 0.3833, 0.05045, 0.3418, 0.02827, 0.3418, 0.02827, 0.3833, 0.05045, 0.3418, 0.02827, 0.2968, 0.01461, 0.2968, 0.01461, 0.3418, 0.02827, 0.2968, 0.01461, 0.25, 0.01, 0.25, 0.01, 0.2968, 0.01461, 0.25, 0.01, 0.2032, 0.01461, 0.2032, 0.01461, 0.25, 0.01, 0.2032, 0.01461, 0.1582, 0.02827, 0.1582, 0.02827, 0.2032, 0.01461, 0.1582, 0.02827, 0.1167, 0.05045, 0.1167, 0.05045, 0.1582, 0.02827, 0.1167, 0.05045, 0.08029, 0.08029, 0.08029, 0.08029, 0.1167, 0.05045, 0.08029, 0.08029, 0.05045, 0.1167, 0.05045, 0.1167, 0.08029, 0.08029, 0.05045, 0.1167, 0.02827, 0.1582, 0.02827, 0.1582, 0.05045, 0.1167, 0.02827, 0.1582, 0.01461, 0.2032, 0.01461, 0.2032, 0.02827, 0.1582, 0.01461, 0.2032, 0.01, 0.25, 0.01, 0.25, 0.01461, 0.2032, 0.01, 0.25, 0.01461, 0.2968, 0.01461, 0.2968, 0.01, 0.25, 0.01461, 0.2968, 0.02827, 0.3418, 0.02827, 0.3418, 0.01461, 0.2968, 0.02827, 0.3418, 0.05045, 0.3833, 0.05045, 0.3833, 0.02827, 0.3418, 0.05045, 0.3833, 0.08029, 0.4197, 0.08029, 0.4197, 0.05045, 0.3833, 0.08029, 0.4197, 0.1167, 0.4496, 0.1167, 0.4496, 0.08029, 0.4197, 0.1167, 0.4496, 0.1582, 0.4717, 0.1582, 0.4717, 0.1167, 0.4496, 0.1582, 0.4717, 0.2032, 0.4854, 0.2032, 0.4854, 0.1582, 0.4717, 0.9688, 0.5222, 0.9688, 0.8772, 0.9375, 0.8772, 0.9375, 0.5222, 0.9375, 0.8878, 0.9688, 0.8878, 0.9688, 0.8878, 0.9375, 0.8878, 1.0, 0.5222, 1.0, 0.8772, 0.9688, 0.8772, 0.9688, 0.5222, 0.1563, 0.5222, 0.1562, 0.8772, 0.125, 0.8772, 0.125, 0.5222, 0.7188, 0.9106, 0.7188, 0.9772, 0.6875, 0.9772, 0.6875, 0.9106, 0.1875, 0.5222, 0.1875, 0.8772, 0.1562, 0.8772, 0.1562, 0.5222, 0.4375, 0.9106, 0.4375, 0.9772, 0.4062, 0.9772, 0.4062, 0.9106, 0.2187, 0.5222, 0.2188, 0.8772, 0.1875, 0.8772, 0.1875, 0.5222, 0.1562, 0.9106, 0.1562, 0.9772, 0.125, 0.9772, 0.125, 0.9106, 0.25, 0.49, 0.2968, 0.4854, 0.2968, 0.4854, 0.25, 0.49, 0.25, 0.5222, 0.25, 0.8772, 0.2188, 0.8772, 0.2188, 0.5222, 0.6875, 0.9106, 0.6875, 0.9772, 0.6562, 0.9772, 0.6562, 0.9106, 0.2812, 0.5222, 0.2812, 0.8772, 0.25, 0.8772, 0.25, 0.5222, 0.4062, 0.9106, 0.4062, 0.9772, 0.375, 0.9772, 0.375, 0.9106, 0.3125, 0.5222, 0.3125, 0.8772, 0.2812, 0.8772, 0.2812, 0.5222, 0.125, 0.9106, 0.125, 0.9772, 0.09375, 0.9772, 0.09375, 0.9106, 0.9375, 0.9106, 0.9375, 0.9772, 0.9062, 0.9772, 0.9062, 0.9106, 0.3438, 0.5222, 0.3438, 0.8772, 0.3125, 0.8772, 0.3125, 0.5222, 0.6562, 0.9106, 0.6562, 0.9772, 0.625, 0.9772, 0.625, 0.9106, 0.375, 0.5222, 0.375, 0.8772, 0.3438, 0.8772, 0.3438, 0.5222, 0.375, 0.9106, 0.375, 0.9772, 0.3438, 0.9772, 0.3438, 0.9106, 0.4062, 0.5222, 0.4062, 0.8772, 0.375, 0.8772, 0.375, 0.5222, 0.09375, 0.9106, 0.09375, 0.9772, 0.0625, 0.9772, 0.0625, 0.9106, 0.9062, 0.9106, 0.9062, 0.9772, 0.875, 0.9772, 0.875, 0.9106, 0.4375, 0.5222, 0.4375, 0.8772, 0.4062, 0.8772, 0.4062, 0.5222, 0.625, 0.9106, 0.625, 0.9772, 0.5938, 0.9772, 0.5938, 0.9106, 0.4688, 0.5222, 0.4688, 0.8772, 0.4375, 0.8772, 0.4375, 0.5222, 0.3438, 0.9106, 0.3438, 0.9772, 0.3125, 0.9772, 0.3125, 0.9106, 0.5, 0.5222, 0.5, 0.8772, 0.4688, 0.8772, 0.4688, 0.5222, 0.0625, 0.9106, 0.0625, 0.9772, 0.03125, 0.9772, 0.03125, 0.9106, 0.875, 0.9106, 0.875, 0.9772, 0.8438, 0.9772, 0.8438, 0.9106, 0.5312, 0.5222, 0.5312, 0.8772, 0.5, 0.8772, 0.5, 0.5222, 0.5938, 0.9106, 0.5938, 0.9772, 0.5625, 0.9772, 0.5625, 0.9106, 0.5625, 0.5222, 0.5625, 0.8772, 0.5312, 0.8772, 0.5312, 0.5222, 1.0, 0.5222, 0.9688, 0.5222, 0.9689, 0.5133, 0.9998, 0.5133, 0.9998, 0.5133, 0.9689, 0.5133, 0.9693, 0.5, 0.9995, 0.5, 0.7508, 0.4899, 0.7961, 0.4855, 0.7928, 0.4651, 0.75, 0.4693, 0.75, 0.4693, 0.7928, 0.4651, 0.7901, 0.4516, 0.75, 0.4556, 0.9688, 0.5222, 0.9375, 0.5222, 0.9377, 0.5133, 0.9686, 0.5133, 0.9686, 0.5133, 0.9377, 0.5133, 0.938, 0.5, 0.9682, 0.5, 0.7976, 0.4852, 0.8411, 0.472, 0.8339, 0.4526, 0.7928, 0.4651, 0.7928, 0.4651, 0.8339, 0.4526, 0.8287, 0.4399, 0.7901, 0.4516, 0.9375, 0.5222, 0.9062, 0.5222, 0.9064, 0.5133, 0.9373, 0.5133, 0.9373, 0.5133, 0.9064, 0.5133, 0.9068, 0.5, 0.937, 0.5, 0.8425, 0.4714, 0.8827, 0.4499, 0.8719, 0.4324, 0.8339, 0.4526, 0.8339, 0.4526, 0.8719, 0.4324, 0.8642, 0.4209, 0.8287, 0.4399, 0.9062, 0.5222, 0.875, 0.5222, 0.8752, 0.5133, 0.9061, 0.5133, 0.9061, 0.5133, 0.8752, 0.5133, 0.8755, 0.5, 0.9057, 0.5, 0.8839, 0.4491, 0.9191, 0.4202, 0.9051, 0.4051, 0.8719, 0.4324, 0.8719, 0.4324, 0.9051, 0.4051, 0.8954, 0.3954, 0.8642, 0.4209, 0.875, 0.5222, 0.8438, 0.5222, 0.8439, 0.5133, 0.8748, 0.5133, 0.8748, 0.5133, 0.8439, 0.5133, 0.8443, 0.5, 0.8745, 0.5, 0.9202, 0.4191, 0.9491, 0.3839, 0.9324, 0.3719, 0.9051, 0.4051, 0.9051, 0.4051, 0.9324, 0.3719, 0.9209, 0.3642, 0.8954, 0.3954, 0.8438, 0.5222, 0.8125, 0.5222, 0.8127, 0.5133, 0.8436, 0.5133, 0.8436, 0.5133, 0.8127, 0.5133, 0.813, 0.5, 0.8432, 0.5, 0.9499, 0.3827, 0.9714, 0.3425, 0.9526, 0.3339, 0.9324, 0.3719, 0.9324, 0.3719, 0.9526, 0.3339, 0.9399, 0.3287, 0.9209, 0.3642, 0.8125, 0.5222, 0.7812, 0.5222, 0.7814, 0.5133, 0.8123, 0.5133, 0.8123, 0.5133, 0.7814, 0.5133, 0.7818, 0.5, 0.812, 0.5, 0.972, 0.3411, 0.9852, 0.2976, 0.9651, 0.2928, 0.9526, 0.3339, 0.9526, 0.3339, 0.9651, 0.2928, 0.9516, 0.2901, 0.9399, 0.3287, 0.7812, 0.5222, 0.75, 0.5222, 0.7502, 0.5133, 0.7811, 0.5133, 0.7811, 0.5133, 0.7502, 0.5133, 0.7505, 0.5, 0.7807, 0.5, 0.9855, 0.2961, 0.9899, 0.2508, 0.9693, 0.25, 0.9651, 0.2928, 0.9651, 0.2928, 0.9693, 0.25, 0.9556, 0.25, 0.9516, 0.2901, 0.75, 0.5222, 0.7188, 0.5222, 0.7189, 0.5133, 0.7498, 0.5133, 0.7498, 0.5133, 0.7189, 0.5133, 0.7193, 0.5, 0.7495, 0.5, 0.9899, 0.2492, 0.9855, 0.2039, 0.9651, 0.2072, 0.9693, 0.25, 0.9693, 0.25, 0.9651, 0.2072, 0.9516, 0.2099, 0.9556, 0.25, 0.7188, 0.5222, 0.6875, 0.5222, 0.6877, 0.5133, 0.7186, 0.5133, 0.7186, 0.5133, 0.6877, 0.5133, 0.688, 0.5, 0.7182, 0.5, 0.9852, 0.2024, 0.972, 0.1589, 0.9526, 0.1661, 0.9651, 0.2072, 0.9651, 0.2072, 0.9526, 0.1661, 0.9399, 0.1713, 0.9516, 0.2099, 0.6875, 0.5222, 0.6562, 0.5222, 0.6564, 0.5133, 0.6873, 0.5133, 0.6873, 0.5133, 0.6564, 0.5133, 0.6568, 0.5, 0.687, 0.5, 0.9714, 0.1575, 0.9499, 0.1173, 0.9324, 0.1281, 0.9526, 0.1661, 0.9526, 0.1661, 0.9324, 0.1281, 0.9209, 0.1358, 0.9399, 0.1713, 0.6562, 0.5222, 0.625, 0.5222, 0.6252, 0.5133, 0.6561, 0.5133, 0.6561, 0.5133, 0.6252, 0.5133, 0.6255, 0.5, 0.6557, 0.5, 0.9491, 0.1161, 0.9202, 0.08089, 0.9051, 0.09491, 0.9324, 0.1281, 0.9324, 0.1281, 0.9051, 0.09491, 0.8954, 0.1046, 0.9209, 0.1358, 0.625, 0.5222, 0.5938, 0.5222, 0.5939, 0.5133, 0.6248, 0.5133, 0.6248, 0.5133, 0.5939, 0.5133, 0.5943, 0.5, 0.6245, 0.5, 0.9191, 0.07981, 0.8839, 0.05093, 0.8719, 0.06763, 0.9051, 0.09491, 0.9051, 0.09491, 0.8719, 0.06763, 0.8642, 0.07908, 0.8954, 0.1046, 0.5938, 0.5222, 0.5625, 0.5222, 0.5627, 0.5133, 0.5936, 0.5133, 0.5936, 0.5133, 0.5627, 0.5133, 0.563, 0.5, 0.5932, 0.5, 0.8827, 0.05009, 0.8425, 0.02863, 0.8339, 0.04736, 0.8719, 0.06763, 0.8719, 0.06763, 0.8339, 0.04736, 0.8287, 0.06008, 0.8642, 0.07908, 0.5625, 0.5222, 0.5312, 0.5222, 0.5314, 0.5133, 0.5623, 0.5133, 0.5623, 0.5133, 0.5314, 0.5133, 0.5318, 0.5, 0.562, 0.5, 0.8411, 0.02805, 0.7976, 0.01483, 0.7928, 0.03488, 0.8339, 0.04736, 0.8339, 0.04736, 0.7928, 0.03488, 0.7901, 0.04838, 0.8287, 0.06008, 0.5312, 0.5222, 0.5, 0.5222, 0.5002, 0.5133, 0.5311, 0.5133, 0.5311, 0.5133, 0.5002, 0.5133, 0.5005, 0.5, 0.5307, 0.5, 0.7961, 0.01454, 0.7508, 0.01008, 0.75, 0.03066, 0.7928, 0.03488, 0.7928, 0.03488, 0.75, 0.03066, 0.75, 0.04443, 0.7901, 0.04838, 0.5, 0.5222, 0.4688, 0.5222, 0.4689, 0.5133, 0.4998, 0.5133, 0.4998, 0.5133, 0.4689, 0.5133, 0.4693, 0.5, 0.4995, 0.5, 0.7492, 0.01008, 0.7039, 0.01454, 0.7072, 0.03488, 0.75, 0.03066, 0.75, 0.03066, 0.7072, 0.03488, 0.7099, 0.04838, 0.75, 0.04443, 0.4688, 0.5222, 0.4375, 0.5222, 0.4377, 0.5133, 0.4686, 0.5133, 0.4686, 0.5133, 0.4377, 0.5133, 0.438, 0.5, 0.4682, 0.5, 0.7024, 0.01483, 0.6589, 0.02805, 0.6661, 0.04736, 0.7072, 0.03488, 0.7072, 0.03488, 0.6661, 0.04736, 0.6713, 0.06008, 0.7099, 0.04838, 0.4375, 0.5222, 0.4062, 0.5222, 0.4064, 0.5133, 0.4373, 0.5133, 0.4373, 0.5133, 0.4064, 0.5133, 0.4068, 0.5, 0.437, 0.5, 0.6575, 0.02863, 0.6173, 0.05009, 0.6281, 0.06763, 0.6661, 0.04736, 0.6661, 0.04736, 0.6281, 0.06763, 0.6358, 0.07908, 0.6713, 0.06008, 0.4062, 0.5222, 0.375, 0.5222, 0.3752, 0.5133, 0.4061, 0.5133, 0.4061, 0.5133, 0.3752, 0.5133, 0.3755, 0.5, 0.4057, 0.5, 0.6161, 0.05093, 0.5809, 0.07981, 0.5949, 0.09491, 0.6281, 0.06763, 0.6281, 0.06763, 0.5949, 0.09491, 0.6046, 0.1046, 0.6358, 0.07908, 0.375, 0.5222, 0.3438, 0.5222, 0.3439, 0.5133, 0.3748, 0.5133, 0.3748, 0.5133, 0.3439, 0.5133, 0.3443, 0.5, 0.3745, 0.5, 0.5798, 0.08089, 0.5509, 0.1161, 0.5676, 0.1281, 0.5949, 0.09491, 0.5949, 0.09491, 0.5676, 0.1281, 0.5791, 0.1358, 0.6046, 0.1046, 0.3438, 0.5222, 0.3125, 0.5222, 0.3127, 0.5133, 0.3436, 0.5133, 0.3436, 0.5133, 0.3127, 0.5133, 0.313, 0.5, 0.3432, 0.5, 0.5501, 0.1173, 0.5286, 0.1575, 0.5474, 0.1661, 0.5676, 0.1281, 0.5676, 0.1281, 0.5474, 0.1661, 0.5601, 0.1713, 0.5791, 0.1358, 0.3125, 0.5222, 0.2812, 0.5222, 0.2814, 0.5133, 0.3123, 0.5133, 0.3123, 0.5133, 0.2814, 0.5133, 0.2818, 0.5, 0.312, 0.5, 0.528, 0.1589, 0.5148, 0.2024, 0.5349, 0.2072, 0.5474, 0.1661, 0.5474, 0.1661, 0.5349, 0.2072, 0.5484, 0.2099, 0.5601, 0.1713, 0.2812, 0.5222, 0.25, 0.5222, 0.2502, 0.5133, 0.2811, 0.5133, 0.2811, 0.5133, 0.2502, 0.5133, 0.2505, 0.5, 0.2807, 0.5, 0.5145, 0.2039, 0.5101, 0.2492, 0.5307, 0.25, 0.5349, 0.2072, 0.5349, 0.2072, 0.5307, 0.25, 0.5444, 0.25, 0.5484, 0.2099, 0.25, 0.5222, 0.2188, 0.5222, 0.2189, 0.5133, 0.2498, 0.5133, 0.2498, 0.5133, 0.2189, 0.5133, 0.2193, 0.5, 0.2495, 0.5, 0.5101, 0.2508, 0.5145, 0.2961, 0.5349, 0.2928, 0.5307, 0.25, 0.5307, 0.25, 0.5349, 0.2928, 0.5484, 0.2901, 0.5444, 0.25, 0.2187, 0.5222, 0.1875, 0.5222, 0.1877, 0.5133, 0.2186, 0.5133, 0.2186, 0.5133, 0.1877, 0.5133, 0.188, 0.5, 0.2182, 0.5, 0.5148, 0.2976, 0.528, 0.3411, 0.5474, 0.3339, 0.5349, 0.2928, 0.5349, 0.2928, 0.5474, 0.3339, 0.5601, 0.3287, 0.5484, 0.2901, 0.1875, 0.5222, 0.1562, 0.5222, 0.1564, 0.5133, 0.1873, 0.5133, 0.1873, 0.5133, 0.1564, 0.5133, 0.1568, 0.5, 0.187, 0.5, 0.5286, 0.3425, 0.5501, 0.3827, 0.5676, 0.3719, 0.5474, 0.3339, 0.5474, 0.3339, 0.5676, 0.3719, 0.5791, 0.3642, 0.5601, 0.3287, 0.1563, 0.5222, 0.125, 0.5222, 0.1252, 0.5133, 0.1561, 0.5133, 0.1561, 0.5133, 0.1252, 0.5133, 0.1255, 0.5, 0.1557, 0.5, 0.5509, 0.3839, 0.5798, 0.4191, 0.5949, 0.4051, 0.5676, 0.3719, 0.5676, 0.3719, 0.5949, 0.4051, 0.6046, 0.3954, 0.5791, 0.3642, 0.125, 0.5222, 0.09375, 0.5222, 0.09391, 0.5133, 0.1248, 0.5133, 0.1248, 0.5133, 0.09391, 0.5133, 0.09426, 0.5, 0.1245, 0.5, 0.5809, 0.4202, 0.6161, 0.4491, 0.6281, 0.4324, 0.5949, 0.4051, 0.5949, 0.4051, 0.6281, 0.4324, 0.6358, 0.4209, 0.6046, 0.3954, 0.09375, 0.5222, 0.0625, 0.5222, 0.06266, 0.5133, 0.09359, 0.5133, 0.09359, 0.5133, 0.06266, 0.5133, 0.06301, 0.5, 0.09324, 0.5, 0.6173, 0.4499, 0.6575, 0.4714, 0.6661, 0.4526, 0.6281, 0.4324, 0.6281, 0.4324, 0.6661, 0.4526, 0.6713, 0.4399, 0.6358, 0.4209, 0.0625, 0.5222, 0.03125, 0.5222, 0.03141, 0.5133, 0.06234, 0.5133, 0.06234, 0.5133, 0.03141, 0.5133, 0.03176, 0.5, 0.06199, 0.5, 0.6589, 0.472, 0.7024, 0.4852, 0.7072, 0.4651, 0.6661, 0.4526, 0.6661, 0.4526, 0.7072, 0.4651, 0.7099, 0.4516, 0.6713, 0.4399, 0.03125, 0.5222, 0.0, 0.5222, 0.0001567, 0.5133, 0.03109, 0.5133, 0.03109, 0.5133, 0.0001567, 0.5133, 0.0005086, 0.5, 0.03074, 0.5, 0.7039, 0.4855, 0.7492, 0.4899, 0.75, 0.4693, 0.7072, 0.4651, 0.7072, 0.4651, 0.75, 0.4693, 0.75, 0.4556, 0.7099, 0.4516, 0.9688, 0.9772, 1.0, 0.9772, 0.9999, 0.9859, 0.9688, 0.9859, 0.9688, 0.9859, 0.9999, 0.9859, 0.9997, 1.0, 0.9691, 1.0, 0.2963, 0.4854, 0.2505, 0.49, 0.25, 0.49, 0.2968, 0.4854, 0.2968, 0.4854, 0.25, 0.49, 0.25, 0.49, 0.2968, 0.4854, 0.9375, 0.9772, 0.9688, 0.9772, 0.9687, 0.9859, 0.9376, 0.9859, 0.9376, 0.9859, 0.9687, 0.9859, 0.9684, 1.0, 0.9378, 1.0, 0.3414, 0.4719, 0.2973, 0.4852, 0.2968, 0.4854, 0.3418, 0.4717, 0.3418, 0.4717, 0.2968, 0.4854, 0.2968, 0.4854, 0.3418, 0.4717, 0.9062, 0.9772, 0.9375, 0.9772, 0.9374, 0.9859, 0.9063, 0.9859, 0.9063, 0.9859, 0.9374, 0.9859, 0.9372, 1.0, 0.9066, 1.0, 0.3829, 0.4498, 0.3423, 0.4715, 0.3418, 0.4717, 0.3833, 0.4496, 0.3833, 0.4496, 0.3418, 0.4717, 0.3418, 0.4717, 0.3833, 0.4496, 0.875, 0.9772, 0.9062, 0.9772, 0.9062, 0.9859, 0.8751, 0.9859, 0.8751, 0.9859, 0.9062, 0.9859, 0.9059, 1.0, 0.8753, 1.0, 0.4193, 0.42, 0.3837, 0.4492, 0.3833, 0.4496, 0.4197, 0.4197, 0.4197, 0.4197, 0.3833, 0.4496, 0.3833, 0.4496, 0.4197, 0.4197, 0.8438, 0.9772, 0.875, 0.9772, 0.8749, 0.9859, 0.8438, 0.9859, 0.8438, 0.9859, 0.8749, 0.9859, 0.8747, 1.0, 0.8441, 1.0, 0.4492, 0.3837, 0.42, 0.4193, 0.4197, 0.4197, 0.4496, 0.3833, 0.4496, 0.3833, 0.4197, 0.4197, 0.4197, 0.4197, 0.4496, 0.3833, 0.8125, 0.9772, 0.8438, 0.9772, 0.8437, 0.9859, 0.8126, 0.9859, 0.8126, 0.9859, 0.8437, 0.9859, 0.8434, 1.0, 0.8128, 1.0, 0.4715, 0.3423, 0.4498, 0.3829, 0.4496, 0.3833, 0.4717, 0.3418, 0.4717, 0.3418, 0.4496, 0.3833, 0.4496, 0.3833, 0.4717, 0.3418, 0.7812, 0.9772, 0.8125, 0.9772, 0.8124, 0.9859, 0.7813, 0.9859, 0.7813, 0.9859, 0.8124, 0.9859, 0.8122, 1.0, 0.7816, 1.0, 0.4852, 0.2973, 0.4719, 0.3414, 0.4717, 0.3418, 0.4854, 0.2968, 0.4854, 0.2968, 0.4717, 0.3418, 0.4717, 0.3418, 0.4854, 0.2968, 0.75, 0.9772, 0.7812, 0.9772, 0.7812, 0.9859, 0.7501, 0.9859, 0.7501, 0.9859, 0.7812, 0.9859, 0.7809, 1.0, 0.7503, 1.0, 0.49, 0.2505, 0.4854, 0.2963, 0.4854, 0.2968, 0.49, 0.25, 0.49, 0.25, 0.4854, 0.2968, 0.4854, 0.2968, 0.49, 0.25, 0.7188, 0.9772, 0.75, 0.9772, 0.7499, 0.9859, 0.7188, 0.9859, 0.7188, 0.9859, 0.7499, 0.9859, 0.7497, 1.0, 0.7191, 1.0, 0.4854, 0.2037, 0.49, 0.2495, 0.49, 0.25, 0.4854, 0.2032, 0.4854, 0.2032, 0.49, 0.25, 0.49, 0.25, 0.4854, 0.2032, 0.6875, 0.9772, 0.7188, 0.9772, 0.7187, 0.9859, 0.6876, 0.9859, 0.6876, 0.9859, 0.7187, 0.9859, 0.7184, 1.0, 0.6878, 1.0, 0.4719, 0.1586, 0.4852, 0.2027, 0.4854, 0.2032, 0.4717, 0.1582, 0.4717, 0.1582, 0.4854, 0.2032, 0.4854, 0.2032, 0.4717, 0.1582, 0.6562, 0.9772, 0.6875, 0.9772, 0.6874, 0.9859, 0.6563, 0.9859, 0.6563, 0.9859, 0.6874, 0.9859, 0.6872, 1.0, 0.6566, 1.0, 0.4498, 0.1171, 0.4715, 0.1577, 0.4717, 0.1582, 0.4496, 0.1167, 0.4496, 0.1167, 0.4717, 0.1582, 0.4717, 0.1582, 0.4496, 0.1167, 0.625, 0.9772, 0.6562, 0.9772, 0.6562, 0.9859, 0.6251, 0.9859, 0.6251, 0.9859, 0.6562, 0.9859, 0.6559, 1.0, 0.6253, 1.0, 0.42, 0.08067, 0.4492, 0.1163, 0.4496, 0.1167, 0.4197, 0.08029, 0.4197, 0.08029, 0.4496, 0.1167, 0.4496, 0.1167, 0.4197, 0.08029, 0.5938, 0.9772, 0.625, 0.9772, 0.6249, 0.9859, 0.5938, 0.9859, 0.5938, 0.9859, 0.6249, 0.9859, 0.6247, 1.0, 0.5941, 1.0, 0.3837, 0.05076, 0.4193, 0.07998, 0.4197, 0.08029, 0.3833, 0.05045, 0.3833, 0.05045, 0.4197, 0.08029, 0.4197, 0.08029, 0.3833, 0.05045, 0.5625, 0.9772, 0.5938, 0.9772, 0.5937, 0.9859, 0.5626, 0.9859, 0.5626, 0.9859, 0.5937, 0.9859, 0.5934, 1.0, 0.5628, 1.0, 0.3423, 0.0285, 0.3829, 0.05022, 0.3833, 0.05045, 0.3418, 0.02827, 0.3418, 0.02827, 0.3833, 0.05045, 0.3833, 0.05045, 0.3418, 0.02827, 0.5312, 0.9772, 0.5625, 0.9772, 0.5624, 0.9859, 0.5313, 0.9859, 0.5313, 0.9859, 0.5624, 0.9859, 0.5622, 1.0, 0.5316, 1.0, 0.2973, 0.01475, 0.3414, 0.02813, 0.3418, 0.02827, 0.2968, 0.01461, 0.2968, 0.01461, 0.3418, 0.02827, 0.3418, 0.02827, 0.2968, 0.01461, 0.5, 0.9772, 0.5312, 0.9772, 0.5312, 0.9859, 0.5001, 0.9859, 0.5001, 0.9859, 0.5312, 0.9859, 0.5309, 1.0, 0.5003, 1.0, 0.2505, 0.01005, 0.2963, 0.01456, 0.2968, 0.01461, 0.25, 0.01, 0.25, 0.01, 0.2968, 0.01461, 0.2968, 0.01461, 0.25, 0.01, 0.4688, 0.9772, 0.5, 0.9772, 0.4999, 0.9859, 0.4688, 0.9859, 0.4688, 0.9859, 0.4999, 0.9859, 0.4997, 1.0, 0.4691, 1.0, 0.2037, 0.01456, 0.2495, 0.01005, 0.25, 0.01, 0.2032, 0.01461, 0.2032, 0.01461, 0.25, 0.01, 0.25, 0.01, 0.2032, 0.01461, 0.4375, 0.9772, 0.4688, 0.9772, 0.4687, 0.9859, 0.4376, 0.9859, 0.4376, 0.9859, 0.4687, 0.9859, 0.4684, 1.0, 0.4378, 1.0, 0.1586, 0.02813, 0.2027, 0.01475, 0.2032, 0.01461, 0.1582, 0.02827, 0.1582, 0.02827, 0.2032, 0.01461, 0.2032, 0.01461, 0.1582, 0.02827, 0.4062, 0.9772, 0.4375, 0.9772, 0.4374, 0.9859, 0.4063, 0.9859, 0.4063, 0.9859, 0.4374, 0.9859, 0.4372, 1.0, 0.4066, 1.0, 0.1171, 0.05022, 0.1577, 0.0285, 0.1582, 0.02827, 0.1167, 0.05045, 0.1167, 0.05045, 0.1582, 0.02827, 0.1582, 0.02827, 0.1167, 0.05045, 0.375, 0.9772, 0.4062, 0.9772, 0.4062, 0.9859, 0.3751, 0.9859, 0.3751, 0.9859, 0.4062, 0.9859, 0.4059, 1.0, 0.3753, 1.0, 0.08067, 0.07998, 0.1163, 0.05076, 0.1167, 0.05045, 0.08029, 0.08029, 0.08029, 0.08029, 0.1167, 0.05045, 0.1167, 0.05045, 0.08029, 0.08029, 0.3438, 0.9772, 0.375, 0.9772, 0.3749, 0.9859, 0.3438, 0.9859, 0.3438, 0.9859, 0.3749, 0.9859, 0.3747, 1.0, 0.3441, 1.0, 0.05076, 0.1163, 0.07998, 0.08067, 0.08029, 0.08029, 0.05045, 0.1167, 0.05045, 0.1167, 0.08029, 0.08029, 0.08029, 0.08029, 0.05045, 0.1167, 0.3125, 0.9772, 0.3438, 0.9772, 0.3437, 0.9859, 0.3126, 0.9859, 0.3126, 0.9859, 0.3437, 0.9859, 0.3434, 1.0, 0.3128, 1.0, 0.0285, 0.1577, 0.05022, 0.1171, 0.05045, 0.1167, 0.02827, 0.1582, 0.02827, 0.1582, 0.05045, 0.1167, 0.05045, 0.1167, 0.02827, 0.1582, 0.2812, 0.9772, 0.3125, 0.9772, 0.3124, 0.9859, 0.2813, 0.9859, 0.2813, 0.9859, 0.3124, 0.9859, 0.3122, 1.0, 0.2816, 1.0, 0.01475, 0.2027, 0.02813, 0.1586, 0.02827, 0.1582, 0.01461, 0.2032, 0.01461, 0.2032, 0.02827, 0.1582, 0.02827, 0.1582, 0.01461, 0.2032, 0.25, 0.9772, 0.2812, 0.9772, 0.2812, 0.9859, 0.2501, 0.9859, 0.2501, 0.9859, 0.2812, 0.9859, 0.2809, 1.0, 0.2503, 1.0, 0.01005, 0.2495, 0.01456, 0.2037, 0.01461, 0.2032, 0.01, 0.25, 0.01, 0.25, 0.01461, 0.2032, 0.01461, 0.2032, 0.01, 0.25, 0.2188, 0.9772, 0.25, 0.9772, 0.2499, 0.9859, 0.2188, 0.9859, 0.2188, 0.9859, 0.2499, 0.9859, 0.2497, 1.0, 0.2191, 1.0, 0.01456, 0.2963, 0.01005, 0.2505, 0.01, 0.25, 0.01461, 0.2968, 0.01461, 0.2968, 0.01, 0.25, 0.01, 0.25, 0.01461, 0.2968, 0.1875, 0.9772, 0.2188, 0.9772, 0.2187, 0.9859, 0.1876, 0.9859, 0.1876, 0.9859, 0.2187, 0.9859, 0.2184, 1.0, 0.1878, 1.0, 0.02813, 0.3414, 0.01475, 0.2973, 0.01461, 0.2968, 0.02827, 0.3418, 0.02827, 0.3418, 0.01461, 0.2968, 0.01461, 0.2968, 0.02827, 0.3418, 0.1562, 0.9772, 0.1875, 0.9772, 0.1874, 0.9859, 0.1563, 0.9859, 0.1563, 0.9859, 0.1874, 0.9859, 0.1872, 1.0, 0.1566, 1.0, 0.05022, 0.3829, 0.0285, 0.3423, 0.02827, 0.3418, 0.05045, 0.3833, 0.05045, 0.3833, 0.02827, 0.3418, 0.02827, 0.3418, 0.05045, 0.3833, 0.125, 0.9772, 0.1562, 0.9772, 0.1562, 0.9859, 0.1251, 0.9859, 0.1251, 0.9859, 0.1562, 0.9859, 0.1559, 1.0, 0.1253, 1.0, 0.07998, 0.4193, 0.05076, 0.3837, 0.05045, 0.3833, 0.08029, 0.4197, 0.08029, 0.4197, 0.05045, 0.3833, 0.05045, 0.3833, 0.08029, 0.4197, 0.09375, 0.9772, 0.125, 0.9772, 0.1249, 0.9859, 0.09383, 0.9859, 0.09383, 0.9859, 0.1249, 0.9859, 0.1247, 1.0, 0.09408, 1.0, 0.1163, 0.4492, 0.08067, 0.42, 0.08029, 0.4197, 0.1167, 0.4496, 0.1167, 0.4496, 0.08029, 0.4197, 0.08029, 0.4197, 0.1167, 0.4496, 0.0625, 0.9772, 0.09375, 0.9772, 0.09367, 0.9859, 0.06258, 0.9859, 0.06258, 0.9859, 0.09367, 0.9859, 0.09342, 1.0, 0.06283, 1.0, 0.1577, 0.4715, 0.1171, 0.4498, 0.1167, 0.4496, 0.1582, 0.4717, 0.1582, 0.4717, 0.1167, 0.4496, 0.1167, 0.4496, 0.1582, 0.4717, 0.03125, 0.9772, 0.0625, 0.9772, 0.06242, 0.9859, 0.03133, 0.9859, 0.03133, 0.9859, 0.06242, 0.9859, 0.06217, 1.0, 0.03158, 1.0, 0.2027, 0.4852, 0.1586, 0.4719, 0.1582, 0.4717, 0.2032, 0.4854, 0.2032, 0.4854, 0.1582, 0.4717, 0.1582, 0.4717, 0.2032, 0.4854, 0.0, 0.9772, 0.03125, 0.9772, 0.03117, 0.9859, 8.475e-05, 0.9859, 8.475e-05, 0.9859, 0.03117, 0.9859, 0.03092, 1.0, 0.0003261, 1.0, 0.2495, 0.49, 0.2037, 0.4854, 0.2032, 0.4854, 0.25, 0.49, 0.25, 0.49, 0.2032, 0.4854, 0.2032, 0.4854, 0.25, 0.49, 0.03125, 0.9106, 0.0, 0.9106, 8.475e-05, 0.9019, 0.03125, 0.9019, 0.03125, 0.9019, 8.475e-05, 0.9019, 0.0003261, 0.8878, 0.03125, 0.8878, 0.03125, 0.8878, 0.0003261, 0.8878, 0.0, 0.8878, 0.03125, 0.8878, 0.03125, 0.8878, 0.0, 0.8878, 0.0, 0.8878, 0.03125, 0.8878, 0.0625, 0.9106, 0.03125, 0.9106, 0.03125, 0.9019, 0.0625, 0.9019, 0.0625, 0.9019, 0.03125, 0.9019, 0.03125, 0.8878, 0.0625, 0.8878, 0.0625, 0.8878, 0.03125, 0.8878, 0.03125, 0.8878, 0.0625, 0.8878, 0.0625, 0.8878, 0.03125, 0.8878, 0.03125, 0.8878, 0.0625, 0.8878, 0.09375, 0.9106, 0.0625, 0.9106, 0.0625, 0.9019, 0.09375, 0.9019, 0.09375, 0.9019, 0.0625, 0.9019, 0.0625, 0.8878, 0.09375, 0.8878, 0.09375, 0.8878, 0.0625, 0.8878, 0.0625, 0.8878, 0.09375, 0.8878, 0.09375, 0.8878, 0.0625, 0.8878, 0.0625, 0.8878, 0.09375, 0.8878, 0.125, 0.9106, 0.09375, 0.9106, 0.09375, 0.9019, 0.125, 0.9019, 0.125, 0.9019, 0.09375, 0.9019, 0.09375, 0.8878, 0.125, 0.8878, 0.125, 0.8878, 0.09375, 0.8878, 0.09375, 0.8878, 0.125, 0.8878, 0.125, 0.8878, 0.09375, 0.8878, 0.09375, 0.8878, 0.125, 0.8878, 0.1562, 0.9106, 0.125, 0.9106, 0.125, 0.9019, 0.1562, 0.9019, 0.1562, 0.9019, 0.125, 0.9019, 0.125, 0.8878, 0.1562, 0.8878, 0.1562, 0.8878, 0.125, 0.8878, 0.125, 0.8878, 0.1562, 0.8878, 0.1562, 0.8878, 0.125, 0.8878, 0.125, 0.8878, 0.1562, 0.8878, 0.1875, 0.9106, 0.1562, 0.9106, 0.1562, 0.9019, 0.1875, 0.9019, 0.1875, 0.9019, 0.1562, 0.9019, 0.1562, 0.8878, 0.1875, 0.8878, 0.1875, 0.8878, 0.1562, 0.8878, 0.1562, 0.8878, 0.1875, 0.8878, 0.1875, 0.8878, 0.1562, 0.8878, 0.1562, 0.8878, 0.1875, 0.8878, 0.2188, 0.9106, 0.1875, 0.9106, 0.1875, 0.9019, 0.2187, 0.9019, 0.2187, 0.9019, 0.1875, 0.9019, 0.1875, 0.8878, 0.2188, 0.8878, 0.2188, 0.8878, 0.1875, 0.8878, 0.1875, 0.8878, 0.2188, 0.8878, 0.2188, 0.8878, 0.1875, 0.8878, 0.1875, 0.8878, 0.2188, 0.8878, 0.25, 0.9106, 0.2188, 0.9106, 0.2187, 0.9019, 0.25, 0.9019, 0.25, 0.9019, 0.2187, 0.9019, 0.2188, 0.8878, 0.25, 0.8878, 0.25, 0.8878, 0.2188, 0.8878, 0.2188, 0.8878, 0.25, 0.8878, 0.25, 0.8878, 0.2188, 0.8878, 0.2188, 0.8878, 0.25, 0.8878, 0.2812, 0.9106, 0.25, 0.9106, 0.25, 0.9019, 0.2812, 0.9019, 0.2812, 0.9019, 0.25, 0.9019, 0.25, 0.8878, 0.2812, 0.8878, 0.2812, 0.8878, 0.25, 0.8878, 0.25, 0.8878, 0.2812, 0.8878, 0.2812, 0.8878, 0.25, 0.8878, 0.25, 0.8878, 0.2812, 0.8878, 0.3125, 0.9106, 0.2812, 0.9106, 0.2812, 0.9019, 0.3125, 0.9019, 0.3125, 0.9019, 0.2812, 0.9019, 0.2812, 0.8878, 0.3125, 0.8878, 0.3125, 0.8878, 0.2812, 0.8878, 0.2812, 0.8878, 0.3125, 0.8878, 0.3125, 0.8878, 0.2812, 0.8878, 0.2812, 0.8878, 0.3125, 0.8878, 0.3438, 0.9106, 0.3125, 0.9106, 0.3125, 0.9019, 0.3438, 0.9019, 0.3438, 0.9019, 0.3125, 0.9019, 0.3125, 0.8878, 0.3438, 0.8878, 0.3438, 0.8878, 0.3125, 0.8878, 0.3125, 0.8878, 0.3438, 0.8878, 0.3438, 0.8878, 0.3125, 0.8878, 0.3125, 0.8878, 0.3438, 0.8878, 0.375, 0.9106, 0.3438, 0.9106, 0.3438, 0.9019, 0.375, 0.9019, 0.375, 0.9019, 0.3438, 0.9019, 0.3438, 0.8878, 0.375, 0.8878, 0.375, 0.8878, 0.3438, 0.8878, 0.3438, 0.8878, 0.375, 0.8878, 0.375, 0.8878, 0.3438, 0.8878, 0.3438, 0.8878, 0.375, 0.8878, 0.4062, 0.9106, 0.375, 0.9106, 0.375, 0.9019, 0.4062, 0.9019, 0.4062, 0.9019, 0.375, 0.9019, 0.375, 0.8878, 0.4062, 0.8878, 0.4062, 0.8878, 0.375, 0.8878, 0.375, 0.8878, 0.4062, 0.8878, 0.4062, 0.8878, 0.375, 0.8878, 0.375, 0.8878, 0.4062, 0.8878, 0.4375, 0.9106, 0.4062, 0.9106, 0.4062, 0.9019, 0.4375, 0.9019, 0.4375, 0.9019, 0.4062, 0.9019, 0.4062, 0.8878, 0.4375, 0.8878, 0.4375, 0.8878, 0.4062, 0.8878, 0.4062, 0.8878, 0.4375, 0.8878, 0.4375, 0.8878, 0.4062, 0.8878, 0.4062, 0.8878, 0.4375, 0.8878, 0.4688, 0.9106, 0.4375, 0.9106, 0.4375, 0.9019, 0.4688, 0.9019, 0.4688, 0.9019, 0.4375, 0.9019, 0.4375, 0.8878, 0.4688, 0.8878, 0.4688, 0.8878, 0.4375, 0.8878, 0.4375, 0.8878, 0.4688, 0.8878, 0.4688, 0.8878, 0.4375, 0.8878, 0.4375, 0.8878, 0.4688, 0.8878, 0.5, 0.9106, 0.4688, 0.9106, 0.4688, 0.9019, 0.5, 0.9019, 0.5, 0.9019, 0.4688, 0.9019, 0.4688, 0.8878, 0.5, 0.8878, 0.5, 0.8878, 0.4688, 0.8878, 0.4688, 0.8878, 0.5, 0.8878, 0.5, 0.8878, 0.4688, 0.8878, 0.4688, 0.8878, 0.5, 0.8878, 0.5312, 0.9106, 0.5, 0.9106, 0.5, 0.9019, 0.5312, 0.9019, 0.5312, 0.9019, 0.5, 0.9019, 0.5, 0.8878, 0.5312, 0.8878, 0.5312, 0.8878, 0.5, 0.8878, 0.5, 0.8878, 0.5312, 0.8878, 0.5312, 0.8878, 0.5, 0.8878, 0.5, 0.8878, 0.5312, 0.8878, 0.5625, 0.9106, 0.5312, 0.9106, 0.5312, 0.9019, 0.5625, 0.9019, 0.5625, 0.9019, 0.5312, 0.9019, 0.5312, 0.8878, 0.5625, 0.8878, 0.5625, 0.8878, 0.5312, 0.8878, 0.5312, 0.8878, 0.5625, 0.8878, 0.5625, 0.8878, 0.5312, 0.8878, 0.5312, 0.8878, 0.5625, 0.8878, 0.5938, 0.9106, 0.5625, 0.9106, 0.5625, 0.9019, 0.5938, 0.9019, 0.5938, 0.9019, 0.5625, 0.9019, 0.5625, 0.8878, 0.5938, 0.8878, 0.5938, 0.8878, 0.5625, 0.8878, 0.5625, 0.8878, 0.5938, 0.8878, 0.5938, 0.8878, 0.5625, 0.8878, 0.5625, 0.8878, 0.5938, 0.8878, 0.625, 0.9106, 0.5938, 0.9106, 0.5938, 0.9019, 0.625, 0.9019, 0.625, 0.9019, 0.5938, 0.9019, 0.5938, 0.8878, 0.625, 0.8878, 0.625, 0.8878, 0.5938, 0.8878, 0.5938, 0.8878, 0.625, 0.8878, 0.625, 0.8878, 0.5938, 0.8878, 0.5938, 0.8878, 0.625, 0.8878, 0.6562, 0.9106, 0.625, 0.9106, 0.625, 0.9019, 0.6562, 0.9019, 0.6562, 0.9019, 0.625, 0.9019, 0.625, 0.8878, 0.6562, 0.8878, 0.6562, 0.8878, 0.625, 0.8878, 0.625, 0.8878, 0.6562, 0.8878, 0.6562, 0.8878, 0.625, 0.8878, 0.625, 0.8878, 0.6562, 0.8878, 0.6875, 0.9106, 0.6562, 0.9106, 0.6562, 0.9019, 0.6875, 0.9019, 0.6875, 0.9019, 0.6562, 0.9019, 0.6562, 0.8878, 0.6875, 0.8878, 0.6875, 0.8878, 0.6562, 0.8878, 0.6562, 0.8878, 0.6875, 0.8878, 0.6875, 0.8878, 0.6562, 0.8878, 0.6562, 0.8878, 0.6875, 0.8878, 0.7188, 0.9106, 0.6875, 0.9106, 0.6875, 0.9019, 0.7188, 0.9019, 0.7188, 0.9019, 0.6875, 0.9019, 0.6875, 0.8878, 0.7188, 0.8878, 0.7188, 0.8878, 0.6875, 0.8878, 0.6875, 0.8878, 0.7188, 0.8878, 0.7188, 0.8878, 0.6875, 0.8878, 0.6875, 0.8878, 0.7188, 0.8878, 0.75, 0.9106, 0.7188, 0.9106, 0.7188, 0.9019, 0.75, 0.9019, 0.75, 0.9019, 0.7188, 0.9019, 0.7188, 0.8878, 0.75, 0.8878, 0.75, 0.8878, 0.7188, 0.8878, 0.7188, 0.8878, 0.75, 0.8878, 0.75, 0.8878, 0.7188, 0.8878, 0.7188, 0.8878, 0.75, 0.8878, 0.7812, 0.9106, 0.75, 0.9106, 0.75, 0.9019, 0.7812, 0.9019, 0.7812, 0.9019, 0.75, 0.9019, 0.75, 0.8878, 0.7812, 0.8878, 0.7812, 0.8878, 0.75, 0.8878, 0.75, 0.8878, 0.7812, 0.8878, 0.7812, 0.8878, 0.75, 0.8878, 0.75, 0.8878, 0.7812, 0.8878, 0.8125, 0.9106, 0.7812, 0.9106, 0.7812, 0.9019, 0.8125, 0.9019, 0.8125, 0.9019, 0.7812, 0.9019, 0.7812, 0.8878, 0.8125, 0.8878, 0.8125, 0.8878, 0.7812, 0.8878, 0.7812, 0.8878, 0.8125, 0.8878, 0.8125, 0.8878, 0.7812, 0.8878, 0.7812, 0.8878, 0.8125, 0.8878, 0.8438, 0.9106, 0.8125, 0.9106, 0.8125, 0.9019, 0.8438, 0.9019, 0.8438, 0.9019, 0.8125, 0.9019, 0.8125, 0.8878, 0.8438, 0.8878, 0.8438, 0.8878, 0.8125, 0.8878, 0.8125, 0.8878, 0.8438, 0.8878, 0.8438, 0.8878, 0.8125, 0.8878, 0.8125, 0.8878, 0.8438, 0.8878, 0.875, 0.9106, 0.8438, 0.9106, 0.8438, 0.9019, 0.875, 0.9019, 0.875, 0.9019, 0.8438, 0.9019, 0.8438, 0.8878, 0.875, 0.8878, 0.875, 0.8878, 0.8438, 0.8878, 0.8438, 0.8878, 0.875, 0.8878, 0.875, 0.8878, 0.8438, 0.8878, 0.8438, 0.8878, 0.875, 0.8878, 0.9062, 0.9106, 0.875, 0.9106, 0.875, 0.9019, 0.9062, 0.9019, 0.9062, 0.9019, 0.875, 0.9019, 0.875, 0.8878, 0.9062, 0.8878, 0.9062, 0.8878, 0.875, 0.8878, 0.875, 0.8878, 0.9062, 0.8878, 0.9062, 0.8878, 0.875, 0.8878, 0.875, 0.8878, 0.9062, 0.8878, 0.9375, 0.9106, 0.9062, 0.9106, 0.9062, 0.9019, 0.9375, 0.9019, 0.9375, 0.9019, 0.9062, 0.9019, 0.9062, 0.8878, 0.9375, 0.8878, 0.9375, 0.8878, 0.9062, 0.8878, 0.9062, 0.8878, 0.9375, 0.8878, 0.9375, 0.8878, 0.9062, 0.8878, 0.9062, 0.8878, 0.9375, 0.8878, 0.9688, 0.9106, 0.9375, 0.9106, 0.9375, 0.9019, 0.9687, 0.9019, 0.9687, 0.9019, 0.9375, 0.9019, 0.9375, 0.8878, 0.9688, 0.8878, 0.9688, 0.8878, 0.9375, 0.8878, 0.9375, 0.8878, 0.9688, 0.8878, 0.9688, 0.8878, 0.9375, 0.8878, 0.9375, 0.8878, 0.9688, 0.8878, 1.0, 0.9106, 0.9688, 0.9106, 0.9687, 0.9019, 0.9999, 0.9019, 0.9999, 0.9019, 0.9687, 0.9019, 0.9688, 0.8878, 0.9997, 0.8878, 0.9997, 0.8878, 0.9688, 0.8878, 0.9688, 0.8878, 1.0, 0.8878, 1.0, 0.8878, 0.9688, 0.8878, 0.9688, 0.8878, 1.0, 0.8878, 0.03125, 0.5222, 0.03125, 0.8772, 0.0, 0.8772, 0.0, 0.5222, 0.25, 0.467, 0.2923, 0.4629, 0.2968, 0.4854, 0.25, 0.49, 0.2923, 0.4629, 0.3331, 0.4505, 0.3418, 0.4717, 0.2968, 0.4854, 0.3331, 0.4505, 0.3706, 0.4305, 0.3833, 0.4496, 0.3418, 0.4717, 0.3706, 0.4305, 0.4035, 0.4035, 0.4197, 0.4197, 0.3833, 0.4496, 0.4035, 0.4035, 0.4305, 0.3706, 0.4496, 0.3833, 0.4197, 0.4197, 0.4305, 0.3706, 0.4505, 0.3331, 0.4717, 0.3418, 0.4496, 0.3833, 0.4505, 0.3331, 0.4629, 0.2923, 0.4854, 0.2968, 0.4717, 0.3418, 0.4629, 0.2923, 0.467, 0.25, 0.49, 0.25, 0.4854, 0.2968, 0.467, 0.25, 0.4629, 0.2077, 0.4854, 0.2032, 0.49, 0.25, 0.4629, 0.2077, 0.4505, 0.1669, 0.4717, 0.1582, 0.4854, 0.2032, 0.4505, 0.1669, 0.4305, 0.1294, 0.4496, 0.1167, 0.4717, 0.1582, 0.4305, 0.1294, 0.4035, 0.09654, 0.4197, 0.08029, 0.4496, 0.1167, 0.4035, 0.09654, 0.3706, 0.06955, 0.3833, 0.05045, 0.4197, 0.08029, 0.3706, 0.06955, 0.3331, 0.04949, 0.3418, 0.02827, 0.3833, 0.05045, 0.3331, 0.04949, 0.2923, 0.03714, 0.2968, 0.01461, 0.3418, 0.02827, 0.2923, 0.03714, 0.25, 0.03297, 0.25, 0.01, 0.2968, 0.01461, 0.25, 0.03297, 0.2077, 0.03714, 0.2032, 0.01461, 0.25, 0.01, 0.2077, 0.03714, 0.1669, 0.04949, 0.1582, 0.02827, 0.2032, 0.01461, 0.1669, 0.04949, 0.1294, 0.06955, 0.1167, 0.05045, 0.1582, 0.02827, 0.1294, 0.06955, 0.09654, 0.09654, 0.08029, 0.08029, 0.1167, 0.05045, 0.09654, 0.09654, 0.06955, 0.1294, 0.05045, 0.1167, 0.08029, 0.08029, 0.06955, 0.1294, 0.04949, 0.1669, 0.02827, 0.1582, 0.05045, 0.1167, 0.04949, 0.1669, 0.03714, 0.2077, 0.01461, 0.2032, 0.02827, 0.1582, 0.03714, 0.2077, 0.03297, 0.25, 0.01, 0.25, 0.01461, 0.2032, 0.03297, 0.25, 0.03714, 0.2923, 0.01461, 0.2968, 0.01, 0.25, 0.03714, 0.2923, 0.04949, 0.3331, 0.02827, 0.3418, 0.01461, 0.2968, 0.04949, 0.3331, 0.06955, 0.3706, 0.05045, 0.3833, 0.02827, 0.3418, 0.06955, 0.3706, 0.09654, 0.4035, 0.08029, 0.4197, 0.05045, 0.3833, 0.09654, 0.4035, 0.1294, 0.4305, 0.1167, 0.4496, 0.08029, 0.4197, 0.1294, 0.4305, 0.1669, 0.4505, 0.1582, 0.4717, 0.1167, 0.4496, 0.1669, 0.4505, 0.2077, 0.4629, 0.2032, 0.4854, 0.1582, 0.4717, 0.2077, 0.4629, 0.25, 0.467, 0.25, 0.49, 0.2032, 0.4854, 0.2814, 0.4078, 0.25, 0.4109, 0.2186, 0.4078, 0.1884, 0.3986, 0.1606, 0.3838, 0.1362, 0.3638, 0.1162, 0.3394, 0.1014, 0.3116, 0.09221, 0.2814, 0.08911, 0.25, 0.09221, 0.2186, 0.1014, 0.1884, 0.1162, 0.1606, 0.1362, 0.1362, 0.1606, 0.1162, 0.1884, 0.1014, 0.2186, 0.09221, 0.25, 0.08911, 0.2814, 0.09221, 0.3116, 0.1014, 0.3394, 0.1162, 0.3638, 0.1362, 0.3838, 0.1606, 0.3986, 0.1884, 0.4078, 0.2186, 0.4109, 0.25, 0.4078, 0.2814, 0.3986, 0.3116, 0.3838, 0.3394, 0.3638, 0.3638, 0.3394, 0.3838, 0.3116, 0.3986, 0.3578, 0.08865, 0.3872, 0.1128, 0.3872, 0.1128, 0.3578, 0.08865, 0.08865, 0.3578, 0.07072, 0.3243, 0.07072, 0.3243, 0.08865, 0.3578, 0.3243, 0.07072, 0.3578, 0.08865, 0.3578, 0.08865, 0.3243, 0.07072, 0.2879, 0.4403, 0.25, 0.4441, 0.25, 0.4441, 0.2879, 0.4403, 0.1128, 0.3872, 0.08865, 0.3578, 0.08865, 0.3578, 0.1128, 0.3872, 0.2879, 0.05967, 0.3243, 0.07072, 0.3243, 0.07072, 0.2879, 0.05967, 0.3243, 0.4293, 0.2879, 0.4403, 0.2879, 0.4403, 0.3243, 0.4293, 0.1422, 0.4114, 0.1128, 0.3872, 0.1128, 0.3872, 0.1422, 0.4114, 0.25, 0.05594, 0.2879, 0.05967, 0.2879, 0.05967, 0.25, 0.05594, 0.3578, 0.4114, 0.3243, 0.4293, 0.3243, 0.4293, 0.3578, 0.4114, 0.1757, 0.4293, 0.1422, 0.4114, 0.1422, 0.4114, 0.1757, 0.4293, 0.2121, 0.05967, 0.25, 0.05594, 0.25, 0.05594, 0.2121, 0.05967, 0.3872, 0.3872, 0.3578, 0.4114, 0.3578, 0.4114, 0.3872, 0.3872, 0.2121, 0.4403, 0.1757, 0.4293, 0.1757, 0.4293, 0.2121, 0.4403, 0.1757, 0.07072, 0.2121, 0.05967, 0.2121, 0.05967, 0.1757, 0.07072, 0.4114, 0.3578, 0.3872, 0.3872, 0.3872, 0.3872, 0.4114, 0.3578, 0.25, 0.4441, 0.2121, 0.4403, 0.2121, 0.4403, 0.25, 0.4441, 0.1422, 0.08865, 0.1757, 0.07072, 0.1757, 0.07072, 0.1422, 0.08865, 0.4293, 0.3243, 0.4114, 0.3578, 0.4114, 0.3578, 0.4293, 0.3243, 0.1128, 0.1128, 0.1422, 0.08865, 0.1422, 0.08865, 0.1128, 0.1128, 0.4403, 0.2879, 0.4293, 0.3243, 0.4293, 0.3243, 0.4403, 0.2879, 0.08865, 0.1422, 0.1128, 0.1128, 0.1128, 0.1128, 0.08865, 0.1422, 0.4441, 0.25, 0.4403, 0.2879, 0.4403, 0.2879, 0.4441, 0.25, 0.07072, 0.1757, 0.08865, 0.1422, 0.08865, 0.1422, 0.07072, 0.1757, 0.4403, 0.2121, 0.4441, 0.25, 0.4441, 0.25, 0.4403, 0.2121, 0.05967, 0.2121, 0.07072, 0.1757, 0.07072, 0.1757, 0.05967, 0.2121, 0.4293, 0.1757, 0.4403, 0.2121, 0.4403, 0.2121, 0.4293, 0.1757, 0.05594, 0.25, 0.05967, 0.2121, 0.05967, 0.2121, 0.05594, 0.25, 0.4114, 0.1422, 0.4293, 0.1757, 0.4293, 0.1757, 0.4114, 0.1422, 0.05967, 0.2879, 0.05594, 0.25, 0.05594, 0.25, 0.05967, 0.2879, 0.3872, 0.1128, 0.4114, 0.1422, 0.4114, 0.1422, 0.3872, 0.1128, 0.25, 0.4303, 0.2852, 0.4268, 0.2879, 0.4403, 0.25, 0.4441, 0.2852, 0.4268, 0.319, 0.4166, 0.3243, 0.4293, 0.2879, 0.4403, 0.319, 0.4166, 0.3502, 0.3999, 0.3578, 0.4114, 0.3243, 0.4293, 0.3502, 0.3999, 0.3775, 0.3775, 0.3872, 0.3872, 0.3578, 0.4114, 0.3775, 0.3775, 0.3999, 0.3502, 0.4114, 0.3578, 0.3872, 0.3872, 0.3999, 0.3502, 0.4166, 0.319, 0.4293, 0.3243, 0.4114, 0.3578, 0.4166, 0.319, 0.4268, 0.2852, 0.4403, 0.2879, 0.4293, 0.3243, 0.4268, 0.2852, 0.4303, 0.25, 0.4441, 0.25, 0.4403, 0.2879, 0.4303, 0.25, 0.4268, 0.2148, 0.4403, 0.2121, 0.4441, 0.25, 0.4268, 0.2148, 0.4166, 0.181, 0.4293, 0.1757, 0.4403, 0.2121, 0.4166, 0.181, 0.3999, 0.1498, 0.4114, 0.1422, 0.4293, 0.1757, 0.3999, 0.1498, 0.3775, 0.1225, 0.3872, 0.1128, 0.4114, 0.1422, 0.3775, 0.1225, 0.3502, 0.1001, 0.3578, 0.08865, 0.3872, 0.1128, 0.3502, 0.1001, 0.319, 0.08344, 0.3243, 0.07072, 0.3578, 0.08865, 0.319, 0.08344, 0.2852, 0.07318, 0.2879, 0.05967, 0.3243, 0.07072, 0.2852, 0.07318, 0.25, 0.06972, 0.25, 0.05594, 0.2879, 0.05967, 0.25, 0.06972, 0.2148, 0.07318, 0.2121, 0.05967, 0.25, 0.05594, 0.2148, 0.07318, 0.181, 0.08344, 0.1757, 0.07072, 0.2121, 0.05967, 0.181, 0.08344, 0.1498, 0.1001, 0.1422, 0.08865, 0.1757, 0.07072, 0.1498, 0.1001, 0.1225, 0.1225, 0.1128, 0.1128, 0.1422, 0.08865, 0.1225, 0.1225, 0.1001, 0.1498, 0.08865, 0.1422, 0.1128, 0.1128, 0.1001, 0.1498, 0.08344, 0.181, 0.07072, 0.1757, 0.08865, 0.1422, 0.08344, 0.181, 0.07318, 0.2148, 0.05967, 0.2121, 0.07072, 0.1757, 0.07318, 0.2148, 0.06972, 0.25, 0.05594, 0.25, 0.05967, 0.2121, 0.06972, 0.25, 0.07318, 0.2852, 0.05967, 0.2879, 0.05594, 0.25, 0.07318, 0.2852, 0.08344, 0.319, 0.07072, 0.3243, 0.05967, 0.2879, 0.08344, 0.319, 0.1001, 0.3502, 0.08865, 0.3578, 0.07072, 0.3243, 0.1001, 0.3502, 0.1225, 0.3775, 0.1128, 0.3872, 0.08865, 0.3578, 0.1225, 0.3775, 0.1498, 0.3999, 0.1422, 0.4114, 0.1128, 0.3872, 0.1498, 0.3999, 0.181, 0.4166, 0.1757, 0.4293, 0.1422, 0.4114, 0.181, 0.4166, 0.2148, 0.4268, 0.2121, 0.4403, 0.1757, 0.4293, 0.2148, 0.4268, 0.25, 0.4303, 0.25, 0.4441, 0.2121, 0.4403, 0.25, 0.4109, 0.2814, 0.4078, 0.2852, 0.4268, 0.25, 0.4303, 0.2814, 0.4078, 0.3116, 0.3986, 0.319, 0.4166, 0.2852, 0.4268, 0.3116, 0.3986, 0.3394, 0.3838, 0.3502, 0.3999, 0.319, 0.4166, 0.3394, 0.3838, 0.3638, 0.3638, 0.3775, 0.3775, 0.3502, 0.3999, 0.3638, 0.3638, 0.3838, 0.3394, 0.3999, 0.3502, 0.3775, 0.3775, 0.3838, 0.3394, 0.3986, 0.3116, 0.4166, 0.319, 0.3999, 0.3502, 0.3986, 0.3116, 0.4078, 0.2814, 0.4268, 0.2852, 0.4166, 0.319, 0.4078, 0.2814, 0.4109, 0.25, 0.4303, 0.25, 0.4268, 0.2852, 0.4109, 0.25, 0.4078, 0.2186, 0.4268, 0.2148, 0.4303, 0.25, 0.4078, 0.2186, 0.3986, 0.1884, 0.4166, 0.181, 0.4268, 0.2148, 0.3986, 0.1884, 0.3838, 0.1606, 0.3999, 0.1498, 0.4166, 0.181, 0.3838, 0.1606, 0.3638, 0.1362, 0.3775, 0.1225, 0.3999, 0.1498, 0.3638, 0.1362, 0.3394, 0.1162, 0.3502, 0.1001, 0.3775, 0.1225, 0.3394, 0.1162, 0.3116, 0.1014, 0.319, 0.08344, 0.3502, 0.1001, 0.3116, 0.1014, 0.2814, 0.09221, 0.2852, 0.07318, 0.319, 0.08344, 0.2814, 0.09221, 0.25, 0.08911, 0.25, 0.06972, 0.2852, 0.07318, 0.25, 0.08911, 0.2186, 0.09221, 0.2148, 0.07318, 0.25, 0.06972, 0.2186, 0.09221, 0.1884, 0.1014, 0.181, 0.08344, 0.2148, 0.07318, 0.1884, 0.1014, 0.1606, 0.1162, 0.1498, 0.1001, 0.181, 0.08344, 0.1606, 0.1162, 0.1362, 0.1362, 0.1225, 0.1225, 0.1498, 0.1001, 0.1362, 0.1362, 0.1162, 0.1606, 0.1001, 0.1498, 0.1225, 0.1225, 0.1162, 0.1606, 0.1014, 0.1884, 0.08344, 0.181, 0.1001, 0.1498, 0.1014, 0.1884, 0.09221, 0.2186, 0.07318, 0.2148, 0.08344, 0.181, 0.09221, 0.2186, 0.08911, 0.25, 0.06972, 0.25, 0.07318, 0.2148, 0.08911, 0.25, 0.09221, 0.2814, 0.07318, 0.2852, 0.06972, 0.25, 0.09221, 0.2814, 0.1014, 0.3116, 0.08344, 0.319, 0.07318, 0.2852, 0.1014, 0.3116, 0.1162, 0.3394, 0.1001, 0.3502, 0.08344, 0.319, 0.1162, 0.3394, 0.1362, 0.3638, 0.1225, 0.3775, 0.1001, 0.3502, 0.1362, 0.3638, 0.1606, 0.3838, 0.1498, 0.3999, 0.1225, 0.3775, 0.1606, 0.3838, 0.1884, 0.3986, 0.181, 0.4166, 0.1498, 0.3999, 0.1884, 0.3986, 0.2186, 0.4078, 0.2148, 0.4268, 0.181, 0.4166, 0.2186, 0.4078, 0.25, 0.4109, 0.25, 0.4303, 0.2148, 0.4268, 0.2121, 0.4403, 0.25, 0.4441, 0.25, 0.467, 0.2077, 0.4629, 0.1757, 0.4293, 0.2121, 0.4403, 0.2077, 0.4629, 0.1669, 0.4505, 0.1422, 0.4114, 0.1757, 0.4293, 0.1669, 0.4505, 0.1294, 0.4305, 0.1128, 0.3872, 0.1422, 0.4114, 0.1294, 0.4305, 0.09654, 0.4035, 0.08865, 0.3578, 0.1128, 0.3872, 0.09654, 0.4035, 0.06955, 0.3706, 0.07072, 0.3243, 0.08865, 0.3578, 0.06955, 0.3706, 0.04949, 0.3331, 0.05967, 0.2879, 0.07072, 0.3243, 0.04949, 0.3331, 0.03714, 0.2923, 0.05594, 0.25, 0.05967, 0.2879, 0.03714, 0.2923, 0.03297, 0.25, 0.05967, 0.2121, 0.05594, 0.25, 0.03297, 0.25, 0.03714, 0.2077, 0.07072, 0.1757, 0.05967, 0.2121, 0.03714, 0.2077, 0.04949, 0.1669, 0.08865, 0.1422, 0.07072, 0.1757, 0.04949, 0.1669, 0.06955, 0.1294, 0.1128, 0.1128, 0.08865, 0.1422, 0.06955, 0.1294, 0.09654, 0.09654, 0.1422, 0.08865, 0.1128, 0.1128, 0.09654, 0.09654, 0.1294, 0.06955, 0.1757, 0.07072, 0.1422, 0.08865, 0.1294, 0.06955, 0.1669, 0.04949, 0.2121, 0.05967, 0.1757, 0.07072, 0.1669, 0.04949, 0.2077, 0.03714, 0.25, 0.05594, 0.2121, 0.05967, 0.2077, 0.03714, 0.25, 0.03297, 0.2879, 0.05967, 0.25, 0.05594, 0.25, 0.03297, 0.2923, 0.03714, 0.3243, 0.07072, 0.2879, 0.05967, 0.2923, 0.03714, 0.3331, 0.04949, 0.3578, 0.08865, 0.3243, 0.07072, 0.3331, 0.04949, 0.3706, 0.06955, 0.3872, 0.1128, 0.3578, 0.08865, 0.3706, 0.06955, 0.4035, 0.09654, 0.4114, 0.1422, 0.3872, 0.1128, 0.4035, 0.09654, 0.4305, 0.1294, 0.4293, 0.1757, 0.4114, 0.1422, 0.4305, 0.1294, 0.4505, 0.1669, 0.4403, 0.2121, 0.4293, 0.1757, 0.4505, 0.1669, 0.4629, 0.2077, 0.4441, 0.25, 0.4403, 0.2121, 0.4629, 0.2077, 0.467, 0.25, 0.4403, 0.2879, 0.4441, 0.25, 0.467, 0.25, 0.4629, 0.2923, 0.4293, 0.3243, 0.4403, 0.2879, 0.4629, 0.2923, 0.4505, 0.3331, 0.4114, 0.3578, 0.4293, 0.3243, 0.4505, 0.3331, 0.4305, 0.3706, 0.3872, 0.3872, 0.4114, 0.3578, 0.4305, 0.3706, 0.4035, 0.4035, 0.3578, 0.4114, 0.3872, 0.3872, 0.4035, 0.4035, 0.3706, 0.4305, 0.3243, 0.4293, 0.3578, 0.4114, 0.3706, 0.4305, 0.3331, 0.4505, 0.2879, 0.4403, 0.3243, 0.4293, 0.3331, 0.4505, 0.2923, 0.4629, 0.25, 0.4441, 0.2879, 0.4403, 0.2923, 0.4629, 0.25, 0.467, 0.03125, 0.8878, 0.0, 0.8878, 0.0, 0.8878, 0.03125, 0.8878, 0.03125, 0.8878, 0.0, 0.8878, 0.0, 0.8772, 0.03125, 0.8772, 0.0625, 0.8878, 0.03125, 0.8878, 0.03125, 0.8878, 0.0625, 0.8878, 0.0625, 0.8878, 0.03125, 0.8878, 0.03125, 0.8772, 0.0625, 0.8772, 0.09375, 0.8878, 0.0625, 0.8878, 0.0625, 0.8878, 0.09375, 0.8878, 0.09375, 0.8878, 0.0625, 0.8878, 0.0625, 0.8772, 0.09375, 0.8772, 0.125, 0.8878, 0.09375, 0.8878, 0.09375, 0.8878, 0.125, 0.8878, 0.125, 0.8878, 0.09375, 0.8878, 0.09375, 0.8772, 0.125, 0.8772, 0.1562, 0.8878, 0.125, 0.8878, 0.125, 0.8878, 0.1562, 0.8878, 0.1562, 0.8878, 0.125, 0.8878, 0.125, 0.8772, 0.1562, 0.8772, 0.1875, 0.8878, 0.1562, 0.8878, 0.1562, 0.8878, 0.1875, 0.8878, 0.1875, 0.8878, 0.1562, 0.8878, 0.1562, 0.8772, 0.1875, 0.8772, 0.2188, 0.8878, 0.1875, 0.8878, 0.1875, 0.8878, 0.2188, 0.8878, 0.2188, 0.8878, 0.1875, 0.8878, 0.1875, 0.8772, 0.2188, 0.8772, 0.25, 0.8878, 0.2188, 0.8878, 0.2188, 0.8878, 0.25, 0.8878, 0.25, 0.8878, 0.2188, 0.8878, 0.2188, 0.8772, 0.25, 0.8772, 0.2812, 0.8878, 0.25, 0.8878, 0.25, 0.8878, 0.2812, 0.8878, 0.2812, 0.8878, 0.25, 0.8878, 0.25, 0.8772, 0.2812, 0.8772, 0.3125, 0.8878, 0.2812, 0.8878, 0.2812, 0.8878, 0.3125, 0.8878, 0.3125, 0.8878, 0.2812, 0.8878, 0.2812, 0.8772, 0.3125, 0.8772, 0.3438, 0.8878, 0.3125, 0.8878, 0.3125, 0.8878, 0.3438, 0.8878, 0.3438, 0.8878, 0.3125, 0.8878, 0.3125, 0.8772, 0.3438, 0.8772, 0.375, 0.8878, 0.3438, 0.8878, 0.3438, 0.8878, 0.375, 0.8878, 0.375, 0.8878, 0.3438, 0.8878, 0.3438, 0.8772, 0.375, 0.8772, 0.4062, 0.8878, 0.375, 0.8878, 0.375, 0.8878, 0.4062, 0.8878, 0.4062, 0.8878, 0.375, 0.8878, 0.375, 0.8772, 0.4062, 0.8772, 0.4375, 0.8878, 0.4062, 0.8878, 0.4062, 0.8878, 0.4375, 0.8878, 0.4375, 0.8878, 0.4062, 0.8878, 0.4062, 0.8772, 0.4375, 0.8772, 0.4688, 0.8878, 0.4375, 0.8878, 0.4375, 0.8878, 0.4688, 0.8878, 0.4688, 0.8878, 0.4375, 0.8878, 0.4375, 0.8772, 0.4688, 0.8772, 0.5, 0.8878, 0.4688, 0.8878, 0.4688, 0.8878, 0.5, 0.8878, 0.5, 0.8878, 0.4688, 0.8878, 0.4688, 0.8772, 0.5, 0.8772, 0.5312, 0.8878, 0.5, 0.8878, 0.5, 0.8878, 0.5312, 0.8878, 0.5312, 0.8878, 0.5, 0.8878, 0.5, 0.8772, 0.5312, 0.8772, 0.5625, 0.8878, 0.5312, 0.8878, 0.5312, 0.8878, 0.5625, 0.8878, 0.5625, 0.8878, 0.5312, 0.8878, 0.5312, 0.8772, 0.5625, 0.8772, 0.5938, 0.8878, 0.5625, 0.8878, 0.5625, 0.8878, 0.5938, 0.8878, 0.5938, 0.8878, 0.5625, 0.8878, 0.5625, 0.8772, 0.5938, 0.8772, 0.625, 0.8878, 0.5938, 0.8878, 0.5938, 0.8878, 0.625, 0.8878, 0.625, 0.8878, 0.5938, 0.8878, 0.5938, 0.8772, 0.625, 0.8772, 0.6563, 0.8878, 0.625, 0.8878, 0.625, 0.8878, 0.6562, 0.8878, 0.6562, 0.8878, 0.625, 0.8878, 0.625, 0.8772, 0.6562, 0.8772, 0.6875, 0.8878, 0.6562, 0.8878, 0.6562, 0.8878, 0.6875, 0.8878, 0.6875, 0.8878, 0.6562, 0.8878, 0.6562, 0.8772, 0.6875, 0.8772, 0.7187, 0.8878, 0.6875, 0.8878, 0.6875, 0.8878, 0.7188, 0.8878, 0.7188, 0.8878, 0.6875, 0.8878, 0.6875, 0.8772, 0.7188, 0.8772, 0.75, 0.8878, 0.7188, 0.8878, 0.7188, 0.8878, 0.75, 0.8878, 0.75, 0.8878, 0.7188, 0.8878, 0.7188, 0.8772, 0.75, 0.8772, 0.7812, 0.8878, 0.75, 0.8878, 0.75, 0.8878, 0.7812, 0.8878, 0.7812, 0.8878, 0.75, 0.8878, 0.75, 0.8772, 0.7812, 0.8772, 0.8125, 0.8878, 0.7812, 0.8878, 0.7812, 0.8878, 0.8125, 0.8878, 0.8125, 0.8878, 0.7812, 0.8878, 0.7812, 0.8772, 0.8125, 0.8772, 0.8438, 0.8878, 0.8125, 0.8878, 0.8125, 0.8878, 0.8438, 0.8878, 0.8438, 0.8878, 0.8125, 0.8878, 0.8125, 0.8772, 0.8438, 0.8772, 0.875, 0.8878, 0.8438, 0.8878, 0.8438, 0.8878, 0.875, 0.8878, 0.875, 0.8878, 0.8438, 0.8878, 0.8438, 0.8772, 0.875, 0.8772, 0.9062, 0.8878, 0.875, 0.8878, 0.875, 0.8878, 0.9062, 0.8878, 0.9062, 0.8878, 0.875, 0.8878, 0.875, 0.8772, 0.9062, 0.8772, 0.9375, 0.8878, 0.9062, 0.8878, 0.9062, 0.8878, 0.9375, 0.8878, 0.9375, 0.8878, 0.9062, 0.8878, 0.9062, 0.8772, 0.9375, 0.8772, 0.9688, 0.8878, 0.9375, 0.8878, 0.9375, 0.8878, 0.9688, 0.8878, 0.9688, 0.8878, 0.9375, 0.8878, 0.9375, 0.8772, 0.9688, 0.8772, 1.0, 0.8878, 0.9688, 0.8878, 0.9688, 0.8878, 1.0, 0.8878, 1.0, 0.8878, 0.9688, 0.8878, 0.9688, 0.8772, 1.0, 0.8772, 0.0, 0.8878, 0.03125, 0.8878, 0.03125, 0.8878, 0.0, 0.8878])
me_cylinder.update()
me_plane_010 = bpy.data.meshes.new('Plane.010')
me_plane_010.from_pydata([(-0.2568, -0.002028, 0.3764), (-0.2568, 0.1377, 0.3764), (-1.081, -0.1955, 0.7038), (-1.081, 0.3312, 0.7038), (-1.081, 0.0814, 0.6914), (-1.081, 0.05426, 0.6914), (-1.958, 0.06465, 0.3567), (-0.2568, 0.0814, 0.3764), (-0.2568, 0.05426, 0.3764), (-1.081, 0.05426, 0.7038), (-1.081, 0.0814, 0.7038), (-0.2568, 0.05426, 0.3641), (-0.2568, 0.0814, 0.3641)], [], [(2, 0, 8, 9), (10, 7, 1, 3), (6, 10, 3), (4, 6, 5), (8, 7, 12, 11), (9, 8, 11, 5), (6, 2, 9), (12, 4, 5, 11), (7, 10, 4, 12), (6, 9, 5), (10, 6, 4)])
me_plane_010.polygons.foreach_set('use_smooth', [True] * 11)
_uv = me_plane_010.uv_layers.new(name='UVMap')
_uv.uv.foreach_set('vector', [0.5, 0.0, 1.0, 0.0, 1.0, 0.2887, 0.5, 0.4274, 0.5, 0.5726, 1.0, 0.7113, 1.0, 1.0, 0.5, 1.0, -0.0003735, 0.7114, 0.5, 0.5726, 0.5, 1.0, 0.5, 0.5726, -0.01442, 0.3046, 0.5, 0.4274, 0.0, 0.0, 0.0, 0.0, 0.0, 0.0, 0.0, 0.0, 0.5, 0.4274, 1.0, 0.2887, 1.0, 0.2887, 0.5, 0.4274, -0.01442, 0.3046, 0.5, 0.0, 0.5, 0.4274, 1.0, 0.7113, 0.5, 0.5726, 0.5, 0.4274, 1.0, 0.2887, 1.0, 0.7113, 0.5, 0.5726, 0.5, 0.5726, 1.0, 0.7113, -0.01442, 0.3046, 0.5, 0.4274, 0.5, 0.4274, 0.5, 0.5726, -0.0003735, 0.7114, 0.5, 0.5726])
me_plane_010.update()

# ---- objects
ob_cylinder = bpy.data.objects.new('Cylinder', me_cylinder)
ob_plane = bpy.data.objects.new('Plane', me_plane_010)
ob_plane_001 = bpy.data.objects.new('Plane.001', me_plane_010)
ob_plane_002 = bpy.data.objects.new('Plane.002', me_plane_010)
ob_plane_003 = bpy.data.objects.new('Plane.003', me_plane_010)
ob_plane_004 = bpy.data.objects.new('Plane.004', me_plane_010)
ob_plane_005 = bpy.data.objects.new('Plane.005', me_plane_010)
ob_plane_006 = bpy.data.objects.new('Plane.006', me_plane_010)
ob_plane_007 = bpy.data.objects.new('Plane.007', me_plane_010)
ob_plane_008 = bpy.data.objects.new('Plane.008', me_plane_010)
ob_plane_009 = bpy.data.objects.new('Plane.009', me_plane_010)
ob_plane_010 = bpy.data.objects.new('Plane.010', me_plane_010)
ob_plane_011 = bpy.data.objects.new('Plane.011', me_plane_010)

# ---- transforms, parenting, visibility, modifiers, constraints
ob_cylinder.location = (0.0, 0.0, 0.0)
_m = ob_cylinder.modifiers.new('Subdivision', 'SUBSURF')
_m.levels = 2
_m = ob_cylinder.modifiers.new('Auto Smooth', 'NODES')
_m.node_group = ng_auto_smooth
_gi = [s.identifier for s in ng_auto_smooth.interface.items_tree if s.item_type == 'SOCKET' and s.in_out == 'INPUT']
_m[_gi[1]] = 0.5236  # Angle
ob_plane.location = (0.0, 0.0, 0.0)
ob_plane.rotation_euler = (0.0, 0.376, 0.0)
ob_plane.scale = (1.159, 1.159, 1.159)
_m = ob_plane.modifiers.new('Subdivision', 'SUBSURF')
_m.levels = 5
_m.render_levels = 5
_m = ob_plane.modifiers.new('Solidify', 'SOLIDIFY')
_m.use_rim = False
_m = ob_plane.modifiers.new('Auto Smooth', 'NODES')
_m.node_group = ng_auto_smooth
_gi = [s.identifier for s in ng_auto_smooth.interface.items_tree if s.item_type == 'SOCKET' and s.in_out == 'INPUT']
_m[_gi[1]] = 0.5236  # Angle
ob_plane_001.location = (0.0, 0.0, 0.0)
ob_plane_001.rotation_euler = (0.0, 0.376, -1.042)
ob_plane_001.scale = (1.159, 1.159, 1.159)
_m = ob_plane_001.modifiers.new('Subdivision', 'SUBSURF')
_m.levels = 5
_m.render_levels = 5
_m = ob_plane_001.modifiers.new('Solidify', 'SOLIDIFY')
_m.use_rim = False
_m = ob_plane_001.modifiers.new('Auto Smooth', 'NODES')
_m.node_group = ng_auto_smooth
_gi = [s.identifier for s in ng_auto_smooth.interface.items_tree if s.item_type == 'SOCKET' and s.in_out == 'INPUT']
_m[_gi[1]] = 0.5236  # Angle
ob_plane_002.location = (0.0, 0.0, 0.0)
ob_plane_002.rotation_euler = (0.0, 0.376, -1.966)
ob_plane_002.scale = (1.159, 1.159, 1.159)
_m = ob_plane_002.modifiers.new('Subdivision', 'SUBSURF')
_m.levels = 5
_m.render_levels = 5
_m = ob_plane_002.modifiers.new('Solidify', 'SOLIDIFY')
_m.use_rim = False
_m = ob_plane_002.modifiers.new('Auto Smooth', 'NODES')
_m.node_group = ng_auto_smooth
_gi = [s.identifier for s in ng_auto_smooth.interface.items_tree if s.item_type == 'SOCKET' and s.in_out == 'INPUT']
_m[_gi[1]] = 0.5236  # Angle
ob_plane_003.location = (0.0, 0.0, 0.0)
ob_plane_003.rotation_euler = (0.0, 0.376, -3.005)
ob_plane_003.scale = (1.159, 1.159, 1.159)
_m = ob_plane_003.modifiers.new('Subdivision', 'SUBSURF')
_m.levels = 5
_m.render_levels = 5
_m = ob_plane_003.modifiers.new('Solidify', 'SOLIDIFY')
_m.use_rim = False
_m = ob_plane_003.modifiers.new('Auto Smooth', 'NODES')
_m.node_group = ng_auto_smooth
_gi = [s.identifier for s in ng_auto_smooth.interface.items_tree if s.item_type == 'SOCKET' and s.in_out == 'INPUT']
_m[_gi[1]] = 0.5236  # Angle
ob_plane_004.location = (0.0, 0.0, 0.0)
ob_plane_004.rotation_euler = (0.0, 0.376, -3.941)
ob_plane_004.scale = (1.159, 1.159, 1.159)
_m = ob_plane_004.modifiers.new('Subdivision', 'SUBSURF')
_m.levels = 5
_m.render_levels = 5
_m = ob_plane_004.modifiers.new('Solidify', 'SOLIDIFY')
_m.use_rim = False
_m = ob_plane_004.modifiers.new('Auto Smooth', 'NODES')
_m.node_group = ng_auto_smooth
_gi = [s.identifier for s in ng_auto_smooth.interface.items_tree if s.item_type == 'SOCKET' and s.in_out == 'INPUT']
_m[_gi[1]] = 0.5236  # Angle
ob_plane_005.location = (0.0, 0.0, 0.0)
ob_plane_005.rotation_euler = (0.0, 0.376, -5.113)
ob_plane_005.scale = (1.159, 1.159, 1.159)
_m = ob_plane_005.modifiers.new('Subdivision', 'SUBSURF')
_m.levels = 5
_m.render_levels = 5
_m = ob_plane_005.modifiers.new('Solidify', 'SOLIDIFY')
_m.use_rim = False
_m = ob_plane_005.modifiers.new('Auto Smooth', 'NODES')
_m.node_group = ng_auto_smooth
_gi = [s.identifier for s in ng_auto_smooth.interface.items_tree if s.item_type == 'SOCKET' and s.in_out == 'INPUT']
_m[_gi[1]] = 0.5236  # Angle
ob_plane_006.location = (0.0, 0.0, 0.2441)
ob_plane_006.rotation_euler = (0.0, 0.4982, -4.471)
ob_plane_006.scale = (1.159, 1.159, 1.159)
_m = ob_plane_006.modifiers.new('Subdivision', 'SUBSURF')
_m.levels = 5
_m.render_levels = 5
_m = ob_plane_006.modifiers.new('Solidify', 'SOLIDIFY')
_m.use_rim = False
_m = ob_plane_006.modifiers.new('Auto Smooth', 'NODES')
_m.node_group = ng_auto_smooth
_gi = [s.identifier for s in ng_auto_smooth.interface.items_tree if s.item_type == 'SOCKET' and s.in_out == 'INPUT']
_m[_gi[1]] = 0.5236  # Angle
ob_plane_007.location = (-0.02887, 0.08248, 0.2477)
ob_plane_007.rotation_euler = (0.0, 0.4982, -3.549)
ob_plane_007.scale = (1.159, 1.159, 1.159)
_m = ob_plane_007.modifiers.new('Subdivision', 'SUBSURF')
_m.levels = 5
_m.render_levels = 5
_m = ob_plane_007.modifiers.new('Solidify', 'SOLIDIFY')
_m.use_rim = False
_m = ob_plane_007.modifiers.new('Auto Smooth', 'NODES')
_m.node_group = ng_auto_smooth
_gi = [s.identifier for s in ng_auto_smooth.interface.items_tree if s.item_type == 'SOCKET' and s.in_out == 'INPUT']
_m[_gi[1]] = 0.5236  # Angle
ob_plane_008.location = (0.02115, 0.001693, 0.2502)
ob_plane_008.rotation_euler = (0.0, 0.4982, -5.586)
ob_plane_008.scale = (1.159, 1.159, 1.159)
_m = ob_plane_008.modifiers.new('Subdivision', 'SUBSURF')
_m.levels = 5
_m.render_levels = 5
_m = ob_plane_008.modifiers.new('Solidify', 'SOLIDIFY')
_m.use_rim = False
_m = ob_plane_008.modifiers.new('Auto Smooth', 'NODES')
_m.node_group = ng_auto_smooth
_gi = [s.identifier for s in ng_auto_smooth.interface.items_tree if s.item_type == 'SOCKET' and s.in_out == 'INPUT']
_m[_gi[1]] = 0.5236  # Angle
ob_plane_009.location = (0.02115, 0.001693, 0.2502)
ob_plane_009.rotation_euler = (0.0, 0.4982, -6.713)
ob_plane_009.scale = (1.159, 1.159, 1.159)
_m = ob_plane_009.modifiers.new('Subdivision', 'SUBSURF')
_m.levels = 5
_m.render_levels = 5
_m = ob_plane_009.modifiers.new('Solidify', 'SOLIDIFY')
_m.use_rim = False
_m = ob_plane_009.modifiers.new('Auto Smooth', 'NODES')
_m.node_group = ng_auto_smooth
_gi = [s.identifier for s in ng_auto_smooth.interface.items_tree if s.item_type == 'SOCKET' and s.in_out == 'INPUT']
_m[_gi[1]] = 0.5236  # Angle
ob_plane_010.location = (0.02115, 0.001693, 0.2502)
ob_plane_010.rotation_euler = (0.0, 0.4982, -7.707)
ob_plane_010.scale = (1.159, 1.159, 1.159)
_m = ob_plane_010.modifiers.new('Subdivision', 'SUBSURF')
_m.show_render = False
_m.levels = 5
_m.render_levels = 5
_m = ob_plane_010.modifiers.new('Solidify', 'SOLIDIFY')
_m.use_even_offset = True
_m = ob_plane_010.modifiers.new('Auto Smooth', 'NODES')
_m.node_group = ng_auto_smooth
_gi = [s.identifier for s in ng_auto_smooth.interface.items_tree if s.item_type == 'SOCKET' and s.in_out == 'INPUT']
_m[_gi[1]] = 0.5236  # Angle
ob_plane_011.location = (0.02115, 0.001693, 0.2502)
ob_plane_011.rotation_euler = (0.0, 0.4982, -8.641)
ob_plane_011.scale = (1.159, 1.159, 1.159)
_m = ob_plane_011.modifiers.new('Subdivision', 'SUBSURF')
_m.levels = 5
_m.render_levels = 5
_m = ob_plane_011.modifiers.new('Solidify', 'SOLIDIFY')
_m.use_rim = False
_m = ob_plane_011.modifiers.new('Auto Smooth', 'NODES')
_m.node_group = ng_auto_smooth
_gi = [s.identifier for s in ng_auto_smooth.interface.items_tree if s.item_type == 'SOCKET' and s.in_out == 'INPUT']
_m[_gi[1]] = 0.5236  # Angle

# ---- collection membership
col_collection.objects.link(ob_cylinder)
col_collection.objects.link(ob_plane)
col_collection.objects.link(ob_plane_001)
col_collection.objects.link(ob_plane_002)
col_collection.objects.link(ob_plane_003)
col_collection.objects.link(ob_plane_004)
col_collection.objects.link(ob_plane_005)
col_collection.objects.link(ob_plane_006)
col_collection.objects.link(ob_plane_007)
col_collection.objects.link(ob_plane_008)
col_collection.objects.link(ob_plane_009)
col_collection.objects.link(ob_plane_010)
col_collection.objects.link(ob_plane_011)

# ---- scene / render settings (as saved in the file)
scene.frame_start = 1; scene.frame_end = 250; scene.frame_set(1)
scene.render.engine = 'BLENDER_EEVEE_NEXT'
scene.cycles.sampling_pattern = 'TABULATED_SOBOL'
bpy.context.view_layer.update()

# ---- added for rendering (the .blend has no active camera and no usable light): camera, sun
cam_auto = bpy.data.cameras.new('AutoCamera')
cam_auto.lens = 50.0
cam_auto.sensor_width = 36.0
cam_auto.clip_end = 1000.0
ob_auto_camera = bpy.data.objects.new('AutoCamera', cam_auto)
scene.collection.objects.link(ob_auto_camera)
ob_auto_camera.location = (4.9535, -5.92774, 4.34819)
ob_auto_camera.rotation_euler = (1.09748, -7.21219e-08, 0.694738)
scene.camera = ob_auto_camera
light_auto_sun = bpy.data.lights.new('AutoSun', 'SUN')
light_auto_sun.energy = 3.0
light_auto_sun.angle = 0.0523599
ob_auto_sun = bpy.data.objects.new('AutoSun', light_auto_sun)
scene.collection.objects.link(ob_auto_sun)
ob_auto_sun.rotation_euler = (0.872665, 0.174533, 0.523599)
bpy.context.view_layer.update()
